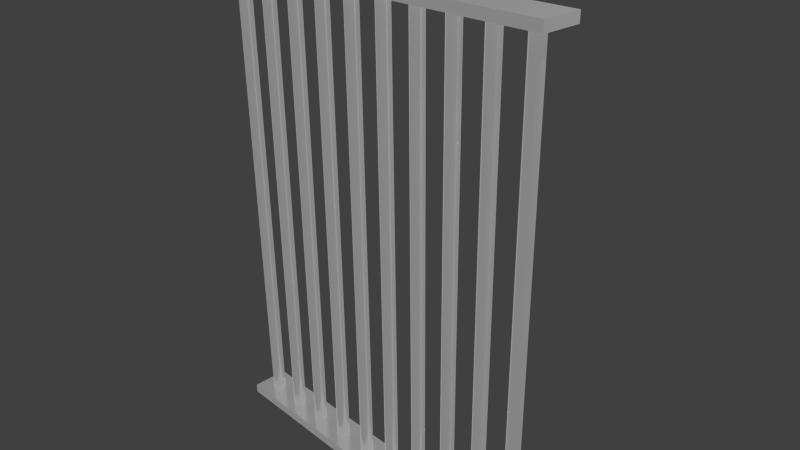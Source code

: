 # Source: WallCellDoorCol1.blend  (saved by Blender 4.2.66; exported with 4.5.12 LTS)
import bpy
from mathutils import Matrix  # noqa: F401  (used for matrix-valued properties, if any)

bpy.ops.wm.read_factory_settings(use_empty=True)
scene = bpy.context.scene
scene.name = 'Scene'

# ---- collections
col_collection_1 = bpy.data.collections.new('Collection 1'); scene.collection.children.link(col_collection_1)

# ---- materials (node trees are filled in below, after node groups)
mat_metall = bpy.data.materials.new('Metall')
mat_metall.alpha_threshold = 0.0
mat_metall.use_transparent_shadow = False
mat_metall.diffuse_color = (0.7942, 0.7942, 0.7942, 1.0)
mat_metall.roughness = 0.5
mat_metall.specular_intensity = 0.2199
mat_metall.metallic = 0.6335

# ---- material node trees
mat_metall.use_nodes = True; mat_metall.node_tree.nodes.clear()
_N = mat_metall.node_tree.nodes; _L = mat_metall.node_tree.links
n0 = _N.new('ShaderNodeBsdfPrincipled'); n0.name = 'Principled BSDF'; n0.location = (10, 300)
n0.inputs[0].default_value = (0.5866, 0.5866, 0.5866, 1.0)
n0.inputs[1].default_value = 0.5088
n0.inputs[2].default_value = 0.1725
n0.inputs[28].default_value = 0.2
n1 = _N.new('ShaderNodeOutputMaterial'); n1.name = 'Material Output'; n1.location = (300, 300)
_L.new(n0.outputs[0], n1.inputs[0])
n1.is_active_output = True

# ---- world
world_world = bpy.data.worlds.new('World'); scene.world = world_world
world_world.color = (0.05088, 0.05088, 0.05088)
world_world.use_sun_shadow = False
world_world.sun_shadow_jitter_overblur = 0.0
world_world.cycles.sampling_method = 'MANUAL'
world_world.cycles.sample_map_resolution = 256

# ---- cameras
cam_camera = bpy.data.cameras.new('Camera')
cam_camera.clip_end = 100.0
cam_camera.lens = 35.0
cam_camera.sensor_width = 32.0
cam_camera.sensor_height = 18.0
cam_camera.ortho_scale = 7.314
cam_camera.dof.focus_distance = 0.0
cam_camera.dof.aperture_fstop = 128.0

# ---- lights
light_lamp = bpy.data.lights.new('Lamp', 'POINT')
light_lamp.transmission_factor = 0.0
light_lamp.cutoff_distance = 30.0
light_lamp.energy = 100.0
light_lamp.shadow_buffer_clip_start = 1.001
light_lamp.shadow_soft_size = 0.1
light_lamp.shadow_maximum_resolution = 0.006
light_lamp.use_absolute_resolution = True
light_lamp.cycles.use_multiple_importance_sampling = False

# ---- meshes
me_cube_001 = bpy.data.meshes.new('Cube.001')
me_cube_001.from_pydata([(2.7, -0.27, 3.373), (2.7, -0.27, 3.508), (2.7, 0.27, 3.373), (2.7, 0.27, 3.508), (2.43, 0.09266, 3.373), (2.412, 0.09088, 3.373), (2.395, 0.0856, 3.373), (2.379, 0.07704, 3.373), (2.364, 0.06552, 3.373), (2.353, 0.05148, 3.373), (2.344, 0.03546, 3.373), (2.339, 0.01808, 3.373), (2.337, 1.735e-08, 3.373), (2.339, -0.01808, 3.373), (2.344, -0.03546, 3.373), (2.353, -0.05148, 3.373), (2.364, -0.06552, 3.373), (2.379, -0.07704, 3.373), (2.395, -0.0856, 3.373), (2.412, -0.09088, 3.373), (2.43, -0.09266, 3.373), (2.448, -0.09088, 3.373), (2.465, -0.0856, 3.373), (2.481, -0.07704, 3.373), (2.496, -0.06552, 3.373), (2.507, -0.05148, 3.373), (2.516, -0.03546, 3.373), (2.521, -0.01808, 3.373), (2.523, 9.982e-08, 3.373), (2.521, 0.01808, 3.373), (2.516, 0.03546, 3.373), (2.507, 0.05148, 3.373), (2.496, 0.06552, 3.373), (2.481, 0.07704, 3.373), (2.465, 0.0856, 3.373), (2.448, 0.09088, 3.373), (1.89, 0.09266, 3.373), (1.872, 0.09088, 3.373), (1.855, 0.0856, 3.373), (1.839, 0.07704, 3.373), (1.824, 0.06552, 3.373), (1.813, 0.05148, 3.373), (1.804, 0.03546, 3.373), (1.799, 0.01808, 3.373), (1.797, 1.735e-08, 3.373), (1.799, -0.01808, 3.373), (1.804, -0.03546, 3.373), (1.813, -0.05148, 3.373), (1.824, -0.06552, 3.373), (1.839, -0.07704, 3.373), (1.855, -0.0856, 3.373), (1.872, -0.09088, 3.373), (1.89, -0.09266, 3.373), (1.908, -0.09088, 3.373), (1.925, -0.0856, 3.373), (1.941, -0.07704, 3.373), (1.956, -0.06552, 3.373), (1.967, -0.05148, 3.373), (1.976, -0.03546, 3.373), (1.981, -0.01808, 3.373), (1.983, 9.982e-08, 3.373), (1.981, 0.01808, 3.373), (1.976, 0.03546, 3.373), (1.967, 0.05148, 3.373), (1.956, 0.06552, 3.373), (1.941, 0.07704, 3.373), (1.925, 0.0856, 3.373), (1.908, 0.09088, 3.373), (1.35, 0.09266, 3.373), (1.332, 0.09088, 3.373), (1.315, 0.0856, 3.373), (1.299, 0.07704, 3.373), (1.284, 0.06552, 3.373), (1.273, 0.05148, 3.373), (1.264, 0.03546, 3.373), (1.259, 0.01808, 3.373), (1.257, 1.735e-08, 3.373), (1.259, -0.01808, 3.373), (1.264, -0.03546, 3.373), (1.273, -0.05148, 3.373), (1.284, -0.06552, 3.373), (1.299, -0.07704, 3.373), (1.315, -0.0856, 3.373), (1.332, -0.09088, 3.373), (1.35, -0.09266, 3.373), (1.368, -0.09088, 3.373), (1.385, -0.0856, 3.373), (1.401, -0.07704, 3.373), (1.416, -0.06552, 3.373), (1.427, -0.05148, 3.373), (1.436, -0.03546, 3.373), (1.441, -0.01808, 3.373), (1.443, 9.982e-08, 3.373), (1.441, 0.01808, 3.373), (1.436, 0.03546, 3.373), (1.427, 0.05148, 3.373), (1.416, 0.06552, 3.373), (1.401, 0.07704, 3.373), (1.385, 0.0856, 3.373), (1.368, 0.09088, 3.373), (0.81, 0.09266, 3.373), (0.7919, 0.09088, 3.373), (0.7745, 0.0856, 3.373), (0.7585, 0.07704, 3.373), (0.7445, 0.06552, 3.373), (0.733, 0.05148, 3.373), (0.7244, 0.03546, 3.373), (0.7191, 0.01808, 3.373), (0.7173, 1.735e-08, 3.373), (0.7191, -0.01808, 3.373), (0.7244, -0.03546, 3.373), (0.733, -0.05148, 3.373), (0.7445, -0.06552, 3.373), (0.7585, -0.07704, 3.373), (0.7745, -0.0856, 3.373), (0.7919, -0.09088, 3.373), (0.81, -0.09266, 3.373), (0.8281, -0.09088, 3.373), (0.8455, -0.0856, 3.373), (0.8615, -0.07704, 3.373), (0.8755, -0.06552, 3.373), (0.887, -0.05148, 3.373), (0.8956, -0.03546, 3.373), (0.9009, -0.01808, 3.373), (0.9027, 9.982e-08, 3.373), (0.9009, 0.01808, 3.373), (0.8956, 0.03546, 3.373), (0.887, 0.05148, 3.373), (0.8755, 0.06552, 3.373), (0.8615, 0.07704, 3.373), (0.8455, 0.0856, 3.373), (0.8281, 0.09088, 3.373), (0.27, 0.09266, 3.373), (0.2519, 0.09088, 3.373), (0.2345, 0.0856, 3.373), (0.2185, 0.07704, 3.373), (0.2045, 0.06552, 3.373), (0.193, 0.05148, 3.373), (0.1844, 0.03546, 3.373), (0.1791, 0.01808, 3.373), (0.1773, 1.735e-08, 3.373), (0.1791, -0.01808, 3.373), (0.1844, -0.03546, 3.373), (0.193, -0.05148, 3.373), (0.2045, -0.06552, 3.373), (0.2185, -0.07704, 3.373), (0.2345, -0.0856, 3.373), (0.2519, -0.09088, 3.373), (0.27, -0.09266, 3.373), (0.2881, -0.09088, 3.373), (0.3055, -0.0856, 3.373), (0.3215, -0.07704, 3.373), (0.3355, -0.06552, 3.373), (0.347, -0.05148, 3.373), (0.3556, -0.03546, 3.373), (0.3609, -0.01808, 3.373), (0.3627, 9.982e-08, 3.373), (0.3609, 0.01808, 3.373), (0.3556, 0.03546, 3.373), (0.347, 0.05148, 3.373), (0.3355, 0.06552, 3.373), (0.3215, 0.07704, 3.373), (0.3055, 0.0856, 3.373), (0.2881, 0.09088, 3.373), (2.43, 0.09266, 3.373), (2.412, 0.09088, 3.373), (2.395, 0.0856, 3.373), (2.379, 0.07704, 3.373), (2.364, 0.06552, 3.373), (2.353, 0.05148, 3.373), (2.344, 0.03546, 3.373), (2.339, 0.01808, 3.373), (2.337, 1.735e-08, 3.373), (2.339, -0.01808, 3.373), (2.344, -0.03546, 3.373), (2.353, -0.05148, 3.373), (2.364, -0.06552, 3.373), (2.379, -0.07704, 3.373), (2.395, -0.0856, 3.373), (2.412, -0.09088, 3.373), (2.43, -0.09266, 3.373), (2.448, -0.09088, 3.373), (2.465, -0.0856, 3.373), (2.481, -0.07704, 3.373), (2.496, -0.06552, 3.373), (2.507, -0.05148, 3.373), (2.516, -0.03546, 3.373), (2.521, -0.01808, 3.373), (2.523, 9.982e-08, 3.373), (2.521, 0.01808, 3.373), (2.516, 0.03546, 3.373), (2.507, 0.05148, 3.373), (2.496, 0.06552, 3.373), (2.481, 0.07704, 3.373), (2.465, 0.0856, 3.373), (2.448, 0.09088, 3.373), (1.89, 0.09266, 3.373), (1.872, 0.09088, 3.373), (1.855, 0.0856, 3.373), (1.839, 0.07704, 3.373), (1.824, 0.06552, 3.373), (1.813, 0.05148, 3.373), (1.804, 0.03546, 3.373), (1.799, 0.01808, 3.373), (1.797, 1.735e-08, 3.373), (1.799, -0.01808, 3.373), (1.804, -0.03546, 3.373), (1.813, -0.05148, 3.373), (1.824, -0.06552, 3.373), (1.839, -0.07704, 3.373), (1.855, -0.0856, 3.373), (1.872, -0.09088, 3.373), (1.89, -0.09266, 3.373), (1.908, -0.09088, 3.373), (1.925, -0.0856, 3.373), (1.941, -0.07704, 3.373), (1.956, -0.06552, 3.373), (1.967, -0.05148, 3.373), (1.976, -0.03546, 3.373), (1.981, -0.01808, 3.373), (1.983, 9.982e-08, 3.373), (1.981, 0.01808, 3.373), (1.976, 0.03546, 3.373), (1.967, 0.05148, 3.373), (1.956, 0.06552, 3.373), (1.941, 0.07704, 3.373), (1.925, 0.0856, 3.373), (1.908, 0.09088, 3.373), (1.35, 0.09266, 3.373), (1.332, 0.09088, 3.373), (1.315, 0.0856, 3.373), (1.299, 0.07704, 3.373), (1.284, 0.06552, 3.373), (1.273, 0.05148, 3.373), (1.264, 0.03546, 3.373), (1.259, 0.01808, 3.373), (1.257, 1.735e-08, 3.373), (1.259, -0.01808, 3.373), (1.264, -0.03546, 3.373), (1.273, -0.05148, 3.373), (1.284, -0.06552, 3.373), (1.299, -0.07704, 3.373), (1.315, -0.0856, 3.373), (1.332, -0.09088, 3.373), (1.35, -0.09266, 3.373), (1.368, -0.09088, 3.373), (1.385, -0.0856, 3.373), (1.401, -0.07704, 3.373), (1.416, -0.06552, 3.373), (1.427, -0.05148, 3.373), (1.436, -0.03546, 3.373), (1.441, -0.01808, 3.373), (1.443, 9.982e-08, 3.373), (1.441, 0.01808, 3.373), (1.436, 0.03546, 3.373), (1.427, 0.05148, 3.373), (1.416, 0.06552, 3.373), (1.401, 0.07704, 3.373), (1.385, 0.0856, 3.373), (1.368, 0.09088, 3.373), (0.81, 0.09266, 3.373), (0.7919, 0.09088, 3.373), (0.7745, 0.0856, 3.373), (0.7585, 0.07704, 3.373), (0.7445, 0.06552, 3.373), (0.733, 0.05148, 3.373), (0.7244, 0.03546, 3.373), (0.7191, 0.01808, 3.373), (0.7173, 1.735e-08, 3.373), (0.7191, -0.01808, 3.373), (0.7244, -0.03546, 3.373), (0.733, -0.05148, 3.373), (0.7445, -0.06552, 3.373), (0.7585, -0.07704, 3.373), (0.7745, -0.0856, 3.373), (0.7919, -0.09088, 3.373), (0.81, -0.09266, 3.373), (0.8281, -0.09088, 3.373), (0.8455, -0.0856, 3.373), (0.8615, -0.07704, 3.373), (0.8755, -0.06552, 3.373), (0.887, -0.05148, 3.373), (0.8956, -0.03546, 3.373), (0.9009, -0.01808, 3.373), (0.9027, 9.982e-08, 3.373), (0.9009, 0.01808, 3.373), (0.8956, 0.03546, 3.373), (0.887, 0.05148, 3.373), (0.8755, 0.06552, 3.373), (0.8615, 0.07704, 3.373), (0.8455, 0.0856, 3.373), (0.8281, 0.09088, 3.373), (0.27, 0.09266, 3.373), (0.2519, 0.09088, 3.373), (0.2345, 0.0856, 3.373), (0.2185, 0.07704, 3.373), (0.2045, 0.06552, 3.373), (0.193, 0.05148, 3.373), (0.1844, 0.03546, 3.373), (0.1791, 0.01808, 3.373), (0.1773, 1.735e-08, 3.373), (0.1791, -0.01808, 3.373), (0.1844, -0.03546, 3.373), (0.193, -0.05148, 3.373), (0.2045, -0.06552, 3.373), (0.2185, -0.07704, 3.373), (0.2345, -0.0856, 3.373), (0.2519, -0.09088, 3.373), (0.27, -0.09266, 3.373), (0.2881, -0.09088, 3.373), (0.3055, -0.0856, 3.373), (0.3215, -0.07704, 3.373), (0.3355, -0.06552, 3.373), (0.347, -0.05148, 3.373), (0.3556, -0.03546, 3.373), (0.3609, -0.01808, 3.373), (0.3627, 9.982e-08, 3.373), (0.3609, 0.01808, 3.373), (0.3556, 0.03546, 3.373), (0.347, 0.05148, 3.373), (0.3355, 0.06552, 3.373), (0.3215, 0.07704, 3.373), (0.3055, 0.0856, 3.373), (0.2881, 0.09088, 3.373), (-7.58e-08, -0.27, 3.373), (-7.58e-08, -0.27, 3.508), (-7.58e-08, 0.27, 3.373), (-7.58e-08, 0.27, 3.508), (-2.7, -0.27, 3.373), (-2.7, -0.27, 3.508), (-2.7, 0.27, 3.373), (-2.7, 0.27, 3.508), (-2.43, 0.09266, 3.373), (-2.412, 0.09088, 3.373), (-2.395, 0.0856, 3.373), (-2.379, 0.07704, 3.373), (-2.364, 0.06552, 3.373), (-2.353, 0.05148, 3.373), (-2.344, 0.03546, 3.373), (-2.339, 0.01808, 3.373), (-2.337, 1.735e-08, 3.373), (-2.339, -0.01808, 3.373), (-2.344, -0.03546, 3.373), (-2.353, -0.05148, 3.373), (-2.364, -0.06552, 3.373), (-2.379, -0.07704, 3.373), (-2.395, -0.0856, 3.373), (-2.412, -0.09088, 3.373), (-2.43, -0.09266, 3.373), (-2.448, -0.09088, 3.373), (-2.465, -0.0856, 3.373), (-2.481, -0.07704, 3.373), (-2.496, -0.06552, 3.373), (-2.507, -0.05148, 3.373), (-2.516, -0.03546, 3.373), (-2.521, -0.01808, 3.373), (-2.523, 9.982e-08, 3.373), (-2.521, 0.01808, 3.373), (-2.516, 0.03546, 3.373), (-2.507, 0.05148, 3.373), (-2.496, 0.06552, 3.373), (-2.481, 0.07704, 3.373), (-2.465, 0.0856, 3.373), (-2.448, 0.09088, 3.373), (-1.89, 0.09266, 3.373), (-1.872, 0.09088, 3.373), (-1.855, 0.0856, 3.373), (-1.839, 0.07704, 3.373), (-1.824, 0.06552, 3.373), (-1.813, 0.05148, 3.373), (-1.804, 0.03546, 3.373), (-1.799, 0.01808, 3.373), (-1.797, 1.735e-08, 3.373), (-1.799, -0.01808, 3.373), (-1.804, -0.03546, 3.373), (-1.813, -0.05148, 3.373), (-1.824, -0.06552, 3.373), (-1.839, -0.07704, 3.373), (-1.855, -0.0856, 3.373), (-1.872, -0.09088, 3.373), (-1.89, -0.09266, 3.373), (-1.908, -0.09088, 3.373), (-1.925, -0.0856, 3.373), (-1.941, -0.07704, 3.373), (-1.956, -0.06552, 3.373), (-1.967, -0.05148, 3.373), (-1.976, -0.03546, 3.373), (-1.981, -0.01808, 3.373), (-1.983, 9.982e-08, 3.373), (-1.981, 0.01808, 3.373), (-1.976, 0.03546, 3.373), (-1.967, 0.05148, 3.373), (-1.956, 0.06552, 3.373), (-1.941, 0.07704, 3.373), (-1.925, 0.0856, 3.373), (-1.908, 0.09088, 3.373), (-1.35, 0.09266, 3.373), (-1.332, 0.09088, 3.373), (-1.315, 0.0856, 3.373), (-1.299, 0.07704, 3.373), (-1.284, 0.06552, 3.373), (-1.273, 0.05148, 3.373), (-1.264, 0.03546, 3.373), (-1.259, 0.01808, 3.373), (-1.257, 1.735e-08, 3.373), (-1.259, -0.01808, 3.373), (-1.264, -0.03546, 3.373), (-1.273, -0.05148, 3.373), (-1.284, -0.06552, 3.373), (-1.299, -0.07704, 3.373), (-1.315, -0.0856, 3.373), (-1.332, -0.09088, 3.373), (-1.35, -0.09266, 3.373), (-1.368, -0.09088, 3.373), (-1.385, -0.0856, 3.373), (-1.401, -0.07704, 3.373), (-1.416, -0.06552, 3.373), (-1.427, -0.05148, 3.373), (-1.436, -0.03546, 3.373), (-1.441, -0.01808, 3.373), (-1.443, 9.982e-08, 3.373), (-1.441, 0.01808, 3.373), (-1.436, 0.03546, 3.373), (-1.427, 0.05148, 3.373), (-1.416, 0.06552, 3.373), (-1.401, 0.07704, 3.373), (-1.385, 0.0856, 3.373), (-1.368, 0.09088, 3.373), (-0.81, 0.09266, 3.373), (-0.7919, 0.09088, 3.373), (-0.7745, 0.0856, 3.373), (-0.7585, 0.07704, 3.373), (-0.7445, 0.06552, 3.373), (-0.733, 0.05148, 3.373), (-0.7244, 0.03546, 3.373), (-0.7191, 0.01808, 3.373), (-0.7173, 1.735e-08, 3.373), (-0.7191, -0.01808, 3.373), (-0.7244, -0.03546, 3.373), (-0.733, -0.05148, 3.373), (-0.7445, -0.06552, 3.373), (-0.7585, -0.07704, 3.373), (-0.7745, -0.0856, 3.373), (-0.7919, -0.09088, 3.373), (-0.81, -0.09266, 3.373), (-0.8281, -0.09088, 3.373), (-0.8455, -0.0856, 3.373), (-0.8615, -0.07704, 3.373), (-0.8755, -0.06552, 3.373), (-0.887, -0.05148, 3.373), (-0.8956, -0.03546, 3.373), (-0.9009, -0.01808, 3.373), (-0.9027, 9.982e-08, 3.373), (-0.9009, 0.01808, 3.373), (-0.8956, 0.03546, 3.373), (-0.887, 0.05148, 3.373), (-0.8755, 0.06552, 3.373), (-0.8615, 0.07704, 3.373), (-0.8455, 0.0856, 3.373), (-0.8281, 0.09088, 3.373), (-0.27, 0.09266, 3.373), (-0.2519, 0.09088, 3.373), (-0.2345, 0.0856, 3.373), (-0.2185, 0.07704, 3.373), (-0.2045, 0.06552, 3.373), (-0.193, 0.05148, 3.373), (-0.1844, 0.03546, 3.373), (-0.1791, 0.01808, 3.373), (-0.1773, 1.735e-08, 3.373), (-0.1791, -0.01808, 3.373), (-0.1844, -0.03546, 3.373), (-0.193, -0.05148, 3.373), (-0.2045, -0.06552, 3.373), (-0.2185, -0.07704, 3.373), (-0.2345, -0.0856, 3.373), (-0.2519, -0.09088, 3.373), (-0.27, -0.09266, 3.373), (-0.2881, -0.09088, 3.373), (-0.3055, -0.0856, 3.373), (-0.3215, -0.07704, 3.373), (-0.3355, -0.06552, 3.373), (-0.347, -0.05148, 3.373), (-0.3556, -0.03546, 3.373), (-0.3609, -0.01808, 3.373), (-0.3627, 9.982e-08, 3.373), (-0.3609, 0.01808, 3.373), (-0.3556, 0.03546, 3.373), (-0.347, 0.05148, 3.373), (-0.3355, 0.06552, 3.373), (-0.3215, 0.07704, 3.373), (-0.3055, 0.0856, 3.373), (-0.2881, 0.09088, 3.373), (-2.43, 0.09266, 3.373), (-2.412, 0.09088, 3.373), (-2.395, 0.0856, 3.373), (-2.379, 0.07704, 3.373), (-2.364, 0.06552, 3.373), (-2.353, 0.05148, 3.373), (-2.344, 0.03546, 3.373), (-2.339, 0.01808, 3.373), (-2.337, 1.735e-08, 3.373), (-2.339, -0.01808, 3.373), (-2.344, -0.03546, 3.373), (-2.353, -0.05148, 3.373), (-2.364, -0.06552, 3.373), (-2.379, -0.07704, 3.373), (-2.395, -0.0856, 3.373), (-2.412, -0.09088, 3.373), (-2.43, -0.09266, 3.373), (-2.448, -0.09088, 3.373), (-2.465, -0.0856, 3.373), (-2.481, -0.07704, 3.373), (-2.496, -0.06552, 3.373), (-2.507, -0.05148, 3.373), (-2.516, -0.03546, 3.373), (-2.521, -0.01808, 3.373), (-2.523, 9.982e-08, 3.373), (-2.521, 0.01808, 3.373), (-2.516, 0.03546, 3.373), (-2.507, 0.05148, 3.373), (-2.496, 0.06552, 3.373), (-2.481, 0.07704, 3.373), (-2.465, 0.0856, 3.373), (-2.448, 0.09088, 3.373), (-1.89, 0.09266, 3.373), (-1.872, 0.09088, 3.373), (-1.855, 0.0856, 3.373), (-1.839, 0.07704, 3.373), (-1.824, 0.06552, 3.373), (-1.813, 0.05148, 3.373), (-1.804, 0.03546, 3.373), (-1.799, 0.01808, 3.373), (-1.797, 1.735e-08, 3.373), (-1.799, -0.01808, 3.373), (-1.804, -0.03546, 3.373), (-1.813, -0.05148, 3.373), (-1.824, -0.06552, 3.373), (-1.839, -0.07704, 3.373), (-1.855, -0.0856, 3.373), (-1.872, -0.09088, 3.373), (-1.89, -0.09266, 3.373), (-1.908, -0.09088, 3.373), (-1.925, -0.0856, 3.373), (-1.941, -0.07704, 3.373), (-1.956, -0.06552, 3.373), (-1.967, -0.05148, 3.373), (-1.976, -0.03546, 3.373), (-1.981, -0.01808, 3.373), (-1.983, 9.982e-08, 3.373), (-1.981, 0.01808, 3.373), (-1.976, 0.03546, 3.373), (-1.967, 0.05148, 3.373), (-1.956, 0.06552, 3.373), (-1.941, 0.07704, 3.373), (-1.925, 0.0856, 3.373), (-1.908, 0.09088, 3.373), (-1.35, 0.09266, 3.373), (-1.332, 0.09088, 3.373), (-1.315, 0.0856, 3.373), (-1.299, 0.07704, 3.373), (-1.284, 0.06552, 3.373), (-1.273, 0.05148, 3.373), (-1.264, 0.03546, 3.373), (-1.259, 0.01808, 3.373), (-1.257, 1.735e-08, 3.373), (-1.259, -0.01808, 3.373), (-1.264, -0.03546, 3.373), (-1.273, -0.05148, 3.373), (-1.284, -0.06552, 3.373), (-1.299, -0.07704, 3.373), (-1.315, -0.0856, 3.373), (-1.332, -0.09088, 3.373), (-1.35, -0.09266, 3.373), (-1.368, -0.09088, 3.373), (-1.385, -0.0856, 3.373), (-1.401, -0.07704, 3.373), (-1.416, -0.06552, 3.373), (-1.427, -0.05148, 3.373), (-1.436, -0.03546, 3.373), (-1.441, -0.01808, 3.373), (-1.443, 9.982e-08, 3.373), (-1.441, 0.01808, 3.373), (-1.436, 0.03546, 3.373), (-1.427, 0.05148, 3.373), (-1.416, 0.06552, 3.373), (-1.401, 0.07704, 3.373), (-1.385, 0.0856, 3.373), (-1.368, 0.09088, 3.373), (-0.81, 0.09266, 3.373), (-0.7919, 0.09088, 3.373), (-0.7745, 0.0856, 3.373), (-0.7585, 0.07704, 3.373), (-0.7445, 0.06552, 3.373), (-0.733, 0.05148, 3.373), (-0.7244, 0.03546, 3.373), (-0.7191, 0.01808, 3.373), (-0.7173, 1.735e-08, 3.373), (-0.7191, -0.01808, 3.373), (-0.7244, -0.03546, 3.373), (-0.733, -0.05148, 3.373), (-0.7445, -0.06552, 3.373), (-0.7585, -0.07704, 3.373), (-0.7745, -0.0856, 3.373), (-0.7919, -0.09088, 3.373), (-0.81, -0.09266, 3.373), (-0.8281, -0.09088, 3.373), (-0.8455, -0.0856, 3.373), (-0.8615, -0.07704, 3.373), (-0.8755, -0.06552, 3.373), (-0.887, -0.05148, 3.373), (-0.8956, -0.03546, 3.373), (-0.9009, -0.01808, 3.373), (-0.9027, 9.982e-08, 3.373), (-0.9009, 0.01808, 3.373), (-0.8956, 0.03546, 3.373), (-0.887, 0.05148, 3.373), (-0.8755, 0.06552, 3.373), (-0.8615, 0.07704, 3.373), (-0.8455, 0.0856, 3.373), (-0.8281, 0.09088, 3.373), (-0.27, 0.09266, 3.373), (-0.2519, 0.09088, 3.373), (-0.2345, 0.0856, 3.373), (-0.2185, 0.07704, 3.373), (-0.2045, 0.06552, 3.373), (-0.193, 0.05148, 3.373), (-0.1844, 0.03546, 3.373), (-0.1791, 0.01808, 3.373), (-0.1773, 1.735e-08, 3.373), (-0.1791, -0.01808, 3.373), (-0.1844, -0.03546, 3.373), (-0.193, -0.05148, 3.373), (-0.2045, -0.06552, 3.373), (-0.2185, -0.07704, 3.373), (-0.2345, -0.0856, 3.373), (-0.2519, -0.09088, 3.373), (-0.27, -0.09266, 3.373), (-0.2881, -0.09088, 3.373), (-0.3055, -0.0856, 3.373), (-0.3215, -0.07704, 3.373), (-0.3355, -0.06552, 3.373), (-0.347, -0.05148, 3.373), (-0.3556, -0.03546, 3.373), (-0.3609, -0.01808, 3.373), (-0.3627, 9.982e-08, 3.373), (-0.3609, 0.01808, 3.373), (-0.3556, 0.03546, 3.373), (-0.347, 0.05148, 3.373), (-0.3355, 0.06552, 3.373), (-0.3215, 0.07704, 3.373), (-0.3055, 0.0856, 3.373), (-0.2881, 0.09088, 3.373), (2.7, -0.27, -3.373), (2.7, -0.27, -3.508), (2.7, 0.27, -3.373), (2.7, 0.27, -3.508), (2.43, 0.09266, -3.373), (2.412, 0.09088, -3.373), (2.395, 0.0856, -3.373), (2.379, 0.07704, -3.373), (2.364, 0.06552, -3.373), (2.353, 0.05148, -3.373), (2.344, 0.03546, -3.373), (2.339, 0.01808, -3.373), (2.337, 1.735e-08, -3.373), (2.339, -0.01808, -3.373), (2.344, -0.03546, -3.373), (2.353, -0.05148, -3.373), (2.364, -0.06552, -3.373), (2.379, -0.07704, -3.373), (2.395, -0.0856, -3.373), (2.412, -0.09088, -3.373), (2.43, -0.09266, -3.373), (2.448, -0.09088, -3.373), (2.465, -0.0856, -3.373), (2.481, -0.07704, -3.373), (2.496, -0.06552, -3.373), (2.507, -0.05148, -3.373), (2.516, -0.03546, -3.373), (2.521, -0.01808, -3.373), (2.523, 9.982e-08, -3.373), (2.521, 0.01808, -3.373), (2.516, 0.03546, -3.373), (2.507, 0.05148, -3.373), (2.496, 0.06552, -3.373), (2.481, 0.07704, -3.373), (2.465, 0.0856, -3.373), (2.448, 0.09088, -3.373), (1.89, 0.09266, -3.373), (1.872, 0.09088, -3.373), (1.855, 0.0856, -3.373), (1.839, 0.07704, -3.373), (1.824, 0.06552, -3.373), (1.813, 0.05148, -3.373), (1.804, 0.03546, -3.373), (1.799, 0.01808, -3.373), (1.797, 1.735e-08, -3.373), (1.799, -0.01808, -3.373), (1.804, -0.03546, -3.373), (1.813, -0.05148, -3.373), (1.824, -0.06552, -3.373), (1.839, -0.07704, -3.373), (1.855, -0.0856, -3.373), (1.872, -0.09088, -3.373), (1.89, -0.09266, -3.373), (1.908, -0.09088, -3.373), (1.925, -0.0856, -3.373), (1.941, -0.07704, -3.373), (1.956, -0.06552, -3.373), (1.967, -0.05148, -3.373), (1.976, -0.03546, -3.373), (1.981, -0.01808, -3.373), (1.983, 9.982e-08, -3.373), (1.981, 0.01808, -3.373), (1.976, 0.03546, -3.373), (1.967, 0.05148, -3.373), (1.956, 0.06552, -3.373), (1.941, 0.07704, -3.373), (1.925, 0.0856, -3.373), (1.908, 0.09088, -3.373), (1.35, 0.09266, -3.373), (1.332, 0.09088, -3.373), (1.315, 0.0856, -3.373), (1.299, 0.07704, -3.373), (1.284, 0.06552, -3.373), (1.273, 0.05148, -3.373), (1.264, 0.03546, -3.373), (1.259, 0.01808, -3.373), (1.257, 1.735e-08, -3.373), (1.259, -0.01808, -3.373), (1.264, -0.03546, -3.373), (1.273, -0.05148, -3.373), (1.284, -0.06552, -3.373), (1.299, -0.07704, -3.373), (1.315, -0.0856, -3.373), (1.332, -0.09088, -3.373), (1.35, -0.09266, -3.373), (1.368, -0.09088, -3.373), (1.385, -0.0856, -3.373), (1.401, -0.07704, -3.373), (1.416, -0.06552, -3.373), (1.427, -0.05148, -3.373), (1.436, -0.03546, -3.373), (1.441, -0.01808, -3.373), (1.443, 9.982e-08, -3.373), (1.441, 0.01808, -3.373), (1.436, 0.03546, -3.373), (1.427, 0.05148, -3.373), (1.416, 0.06552, -3.373), (1.401, 0.07704, -3.373), (1.385, 0.0856, -3.373), (1.368, 0.09088, -3.373), (0.81, 0.09266, -3.373), (0.7919, 0.09088, -3.373), (0.7745, 0.0856, -3.373), (0.7585, 0.07704, -3.373), (0.7445, 0.06552, -3.373), (0.733, 0.05148, -3.373), (0.7244, 0.03546, -3.373), (0.7191, 0.01808, -3.373), (0.7173, 1.735e-08, -3.373), (0.7191, -0.01808, -3.373), (0.7244, -0.03546, -3.373), (0.733, -0.05148, -3.373), (0.7445, -0.06552, -3.373), (0.7585, -0.07704, -3.373), (0.7745, -0.0856, -3.373), (0.7919, -0.09088, -3.373), (0.81, -0.09266, -3.373), (0.8281, -0.09088, -3.373), (0.8455, -0.0856, -3.373), (0.8615, -0.07704, -3.373), (0.8755, -0.06552, -3.373), (0.887, -0.05148, -3.373), (0.8956, -0.03546, -3.373), (0.9009, -0.01808, -3.373), (0.9027, 9.982e-08, -3.373), (0.9009, 0.01808, -3.373), (0.8956, 0.03546, -3.373), (0.887, 0.05148, -3.373), (0.8755, 0.06552, -3.373), (0.8615, 0.07704, -3.373), (0.8455, 0.0856, -3.373), (0.8281, 0.09088, -3.373), (0.27, 0.09266, -3.373), (0.2519, 0.09088, -3.373), (0.2345, 0.0856, -3.373), (0.2185, 0.07704, -3.373), (0.2045, 0.06552, -3.373), (0.193, 0.05148, -3.373), (0.1844, 0.03546, -3.373), (0.1791, 0.01808, -3.373), (0.1773, 1.735e-08, -3.373), (0.1791, -0.01808, -3.373), (0.1844, -0.03546, -3.373), (0.193, -0.05148, -3.373), (0.2045, -0.06552, -3.373), (0.2185, -0.07704, -3.373), (0.2345, -0.0856, -3.373), (0.2519, -0.09088, -3.373), (0.27, -0.09266, -3.373), (0.2881, -0.09088, -3.373), (0.3055, -0.0856, -3.373), (0.3215, -0.07704, -3.373), (0.3355, -0.06552, -3.373), (0.347, -0.05148, -3.373), (0.3556, -0.03546, -3.373), (0.3609, -0.01808, -3.373), (0.3627, 9.982e-08, -3.373), (0.3609, 0.01808, -3.373), (0.3556, 0.03546, -3.373), (0.347, 0.05148, -3.373), (0.3355, 0.06552, -3.373), (0.3215, 0.07704, -3.373), (0.3055, 0.0856, -3.373), (0.2881, 0.09088, -3.373), (2.43, 0.09266, -3.373), (2.412, 0.09088, -3.373), (2.395, 0.0856, -3.373), (2.379, 0.07704, -3.373), (2.364, 0.06552, -3.373), (2.353, 0.05148, -3.373), (2.344, 0.03546, -3.373), (2.339, 0.01808, -3.373), (2.337, 1.735e-08, -3.373), (2.339, -0.01808, -3.373), (2.344, -0.03546, -3.373), (2.353, -0.05148, -3.373), (2.364, -0.06552, -3.373), (2.379, -0.07704, -3.373), (2.395, -0.0856, -3.373), (2.412, -0.09088, -3.373), (2.43, -0.09266, -3.373), (2.448, -0.09088, -3.373), (2.465, -0.0856, -3.373), (2.481, -0.07704, -3.373), (2.496, -0.06552, -3.373), (2.507, -0.05148, -3.373), (2.516, -0.03546, -3.373), (2.521, -0.01808, -3.373), (2.523, 9.982e-08, -3.373), (2.521, 0.01808, -3.373), (2.516, 0.03546, -3.373), (2.507, 0.05148, -3.373), (2.496, 0.06552, -3.373), (2.481, 0.07704, -3.373), (2.465, 0.0856, -3.373), (2.448, 0.09088, -3.373), (1.89, 0.09266, -3.373), (1.872, 0.09088, -3.373), (1.855, 0.0856, -3.373), (1.839, 0.07704, -3.373), (1.824, 0.06552, -3.373), (1.813, 0.05148, -3.373), (1.804, 0.03546, -3.373), (1.799, 0.01808, -3.373), (1.797, 1.735e-08, -3.373), (1.799, -0.01808, -3.373), (1.804, -0.03546, -3.373), (1.813, -0.05148, -3.373), (1.824, -0.06552, -3.373), (1.839, -0.07704, -3.373), (1.855, -0.0856, -3.373), (1.872, -0.09088, -3.373), (1.89, -0.09266, -3.373), (1.908, -0.09088, -3.373), (1.925, -0.0856, -3.373), (1.941, -0.07704, -3.373), (1.956, -0.06552, -3.373), (1.967, -0.05148, -3.373), (1.976, -0.03546, -3.373), (1.981, -0.01808, -3.373), (1.983, 9.982e-08, -3.373), (1.981, 0.01808, -3.373), (1.976, 0.03546, -3.373), (1.967, 0.05148, -3.373), (1.956, 0.06552, -3.373), (1.941, 0.07704, -3.373), (1.925, 0.0856, -3.373), (1.908, 0.09088, -3.373), (1.35, 0.09266, -3.373), (1.332, 0.09088, -3.373), (1.315, 0.0856, -3.373), (1.299, 0.07704, -3.373), (1.284, 0.06552, -3.373), (1.273, 0.05148, -3.373), (1.264, 0.03546, -3.373), (1.259, 0.01808, -3.373), (1.257, 1.735e-08, -3.373), (1.259, -0.01808, -3.373), (1.264, -0.03546, -3.373), (1.273, -0.05148, -3.373), (1.284, -0.06552, -3.373), (1.299, -0.07704, -3.373), (1.315, -0.0856, -3.373), (1.332, -0.09088, -3.373), (1.35, -0.09266, -3.373), (1.368, -0.09088, -3.373), (1.385, -0.0856, -3.373), (1.401, -0.07704, -3.373), (1.416, -0.06552, -3.373), (1.427, -0.05148, -3.373), (1.436, -0.03546, -3.373), (1.441, -0.01808, -3.373), (1.443, 9.982e-08, -3.373), (1.441, 0.01808, -3.373), (1.436, 0.03546, -3.373), (1.427, 0.05148, -3.373), (1.416, 0.06552, -3.373), (1.401, 0.07704, -3.373), (1.385, 0.0856, -3.373), (1.368, 0.09088, -3.373), (0.81, 0.09266, -3.373), (0.7919, 0.09088, -3.373), (0.7745, 0.0856, -3.373), (0.7585, 0.07704, -3.373), (0.7445, 0.06552, -3.373), (0.733, 0.05148, -3.373), (0.7244, 0.03546, -3.373), (0.7191, 0.01808, -3.373), (0.7173, 1.735e-08, -3.373), (0.7191, -0.01808, -3.373), (0.7244, -0.03546, -3.373), (0.733, -0.05148, -3.373), (0.7445, -0.06552, -3.373), (0.7585, -0.07704, -3.373), (0.7745, -0.0856, -3.373), (0.7919, -0.09088, -3.373), (0.81, -0.09266, -3.373), (0.8281, -0.09088, -3.373), (0.8455, -0.0856, -3.373), (0.8615, -0.07704, -3.373), (0.8755, -0.06552, -3.373), (0.887, -0.05148, -3.373), (0.8956, -0.03546, -3.373), (0.9009, -0.01808, -3.373), (0.9027, 9.982e-08, -3.373), (0.9009, 0.01808, -3.373), (0.8956, 0.03546, -3.373), (0.887, 0.05148, -3.373), (0.8755, 0.06552, -3.373), (0.8615, 0.07704, -3.373), (0.8455, 0.0856, -3.373), (0.8281, 0.09088, -3.373), (0.27, 0.09266, -3.373), (0.2519, 0.09088, -3.373), (0.2345, 0.0856, -3.373), (0.2185, 0.07704, -3.373), (0.2045, 0.06552, -3.373), (0.193, 0.05148, -3.373), (0.1844, 0.03546, -3.373), (0.1791, 0.01808, -3.373), (0.1773, 1.735e-08, -3.373), (0.1791, -0.01808, -3.373), (0.1844, -0.03546, -3.373), (0.193, -0.05148, -3.373), (0.2045, -0.06552, -3.373), (0.2185, -0.07704, -3.373), (0.2345, -0.0856, -3.373), (0.2519, -0.09088, -3.373), (0.27, -0.09266, -3.373), (0.2881, -0.09088, -3.373), (0.3055, -0.0856, -3.373), (0.3215, -0.07704, -3.373), (0.3355, -0.06552, -3.373), (0.347, -0.05148, -3.373), (0.3556, -0.03546, -3.373), (0.3609, -0.01808, -3.373), (0.3627, 9.982e-08, -3.373), (0.3609, 0.01808, -3.373), (0.3556, 0.03546, -3.373), (0.347, 0.05148, -3.373), (0.3355, 0.06552, -3.373), (0.3215, 0.07704, -3.373), (0.3055, 0.0856, -3.373), (0.2881, 0.09088, -3.373), (2.43, 0.09266, -1.16e-08), (2.412, 0.09088, -1.16e-08), (2.395, 0.0856, -1.16e-08), (2.379, 0.07704, -1.16e-08), (2.364, 0.06552, -1.16e-08), (2.353, 0.05148, -1.16e-08), (2.344, 0.03546, -1.16e-08), (2.339, 0.01808, -1.16e-08), (2.337, -3.046e-08, -1.16e-08), (2.339, -0.01808, -1.16e-08), (2.344, -0.03546, -1.16e-08), (2.353, -0.05148, -1.16e-08), (2.364, -0.06552, -1.16e-08), (2.379, -0.07704, -1.16e-08), (2.395, -0.0856, -1.16e-08), (2.412, -0.09088, -1.16e-08), (2.43, -0.09266, -1.16e-08), (2.448, -0.09088, -1.16e-08), (2.465, -0.0856, -1.16e-08), (2.481, -0.07704, -1.16e-08), (2.496, -0.06552, -1.16e-08), (2.507, -0.05148, -1.16e-08), (2.516, -0.03546, -1.16e-08), (2.521, -0.01808, -1.16e-08), (2.523, 5.202e-08, -1.16e-08), (2.521, 0.01808, -1.16e-08), (2.516, 0.03546, -1.16e-08), (2.507, 0.05148, -1.16e-08), (2.496, 0.06552, -1.16e-08), (2.481, 0.07704, -1.16e-08), (2.465, 0.0856, -1.16e-08), (2.448, 0.09088, -1.16e-08), (1.89, 0.09266, -1.16e-08), (1.872, 0.09088, -1.16e-08), (1.855, 0.0856, -1.16e-08), (1.839, 0.07704, -1.16e-08), (1.824, 0.06552, -1.16e-08), (1.813, 0.05148, -1.16e-08), (1.804, 0.03546, -1.16e-08), (1.799, 0.01808, -1.16e-08), (1.797, -3.046e-08, -1.16e-08), (1.799, -0.01808, -1.16e-08), (1.804, -0.03546, -1.16e-08), (1.813, -0.05148, -1.16e-08), (1.824, -0.06552, -1.16e-08), (1.839, -0.07704, -1.16e-08), (1.855, -0.0856, -1.16e-08), (1.872, -0.09088, -1.16e-08), (1.89, -0.09266, -1.16e-08), (1.908, -0.09088, -1.16e-08), (1.925, -0.0856, -1.16e-08), (1.941, -0.07704, -1.16e-08), (1.956, -0.06552, -1.16e-08), (1.967, -0.05148, -1.16e-08), (1.976, -0.03546, -1.16e-08), (1.981, -0.01808, -1.16e-08), (1.983, 5.202e-08, -1.16e-08), (1.981, 0.01808, -1.16e-08), (1.976, 0.03546, -1.16e-08), (1.967, 0.05148, -1.16e-08), (1.956, 0.06552, -1.16e-08), (1.941, 0.07704, -1.16e-08), (1.925, 0.0856, -1.16e-08), (1.908, 0.09088, -1.16e-08), (1.35, 0.09266, -1.16e-08), (1.332, 0.09088, -1.16e-08), (1.315, 0.0856, -1.16e-08), (1.299, 0.07704, -1.16e-08), (1.284, 0.06552, -1.16e-08), (1.273, 0.05148, -1.16e-08), (1.264, 0.03546, -1.16e-08), (1.259, 0.01808, -1.16e-08), (1.257, -3.046e-08, -1.16e-08), (1.259, -0.01808, -1.16e-08), (1.264, -0.03546, -1.16e-08), (1.273, -0.05148, -1.16e-08), (1.284, -0.06552, -1.16e-08), (1.299, -0.07704, -1.16e-08), (1.315, -0.0856, -1.16e-08), (1.332, -0.09088, -1.16e-08), (1.35, -0.09266, -1.16e-08), (1.368, -0.09088, -1.16e-08), (1.385, -0.0856, -1.16e-08), (1.401, -0.07704, -1.16e-08), (1.416, -0.06552, -1.16e-08), (1.427, -0.05148, -1.16e-08), (1.436, -0.03546, -1.16e-08), (1.441, -0.01808, -1.16e-08), (1.443, 5.202e-08, -1.16e-08), (1.441, 0.01808, -1.16e-08), (1.436, 0.03546, -1.16e-08), (1.427, 0.05148, -1.16e-08), (1.416, 0.06552, -1.16e-08), (1.401, 0.07704, -1.16e-08), (1.385, 0.0856, -1.16e-08), (1.368, 0.09088, -1.16e-08), (0.81, 0.09266, -1.16e-08), (0.7919, 0.09088, -1.16e-08), (0.7745, 0.0856, -1.16e-08), (0.7585, 0.07704, -1.16e-08), (0.7445, 0.06552, -1.16e-08), (0.733, 0.05148, -1.16e-08), (0.7244, 0.03546, -1.16e-08), (0.7191, 0.01808, -1.16e-08), (0.7173, -3.046e-08, -1.16e-08), (0.7191, -0.01808, -1.16e-08), (0.7244, -0.03546, -1.16e-08), (0.733, -0.05148, -1.16e-08), (0.7445, -0.06552, -1.16e-08), (0.7585, -0.07704, -1.16e-08), (0.7745, -0.0856, -1.16e-08), (0.7919, -0.09088, -1.16e-08), (0.81, -0.09266, -1.16e-08), (0.8281, -0.09088, -1.16e-08), (0.8455, -0.0856, -1.16e-08), (0.8615, -0.07704, -1.16e-08), (0.8755, -0.06552, -1.16e-08), (0.887, -0.05148, -1.16e-08), (0.8956, -0.03546, -1.16e-08), (0.9009, -0.01808, -1.16e-08), (0.9027, 5.202e-08, -1.16e-08), (0.9009, 0.01808, -1.16e-08), (0.8956, 0.03546, -1.16e-08), (0.887, 0.05148, -1.16e-08), (0.8755, 0.06552, -1.16e-08), (0.8615, 0.07704, -1.16e-08), (0.8455, 0.0856, -1.16e-08), (0.8281, 0.09088, -1.16e-08), (0.27, 0.09266, -1.16e-08), (0.2519, 0.09088, -1.16e-08), (0.2345, 0.0856, -1.16e-08), (0.2185, 0.07704, -1.16e-08), (0.2045, 0.06552, -1.16e-08), (0.193, 0.05148, -1.16e-08), (0.1844, 0.03546, -1.16e-08), (0.1791, 0.01808, -1.16e-08), (0.1773, -3.046e-08, -1.16e-08), (0.1791, -0.01808, -1.16e-08), (0.1844, -0.03546, -1.16e-08), (0.193, -0.05148, -1.16e-08), (0.2045, -0.06552, -1.16e-08), (0.2185, -0.07704, -1.16e-08), (0.2345, -0.0856, -1.16e-08), (0.2519, -0.09088, -1.16e-08), (0.27, -0.09266, -1.16e-08), (0.2881, -0.09088, -1.16e-08), (0.3055, -0.0856, -1.16e-08), (0.3215, -0.07704, -1.16e-08), (0.3355, -0.06552, -1.16e-08), (0.347, -0.05148, -1.16e-08), (0.3556, -0.03546, -1.16e-08), (0.3609, -0.01808, -1.16e-08), (0.3627, 5.202e-08, -1.16e-08), (0.3609, 0.01808, -1.16e-08), (0.3556, 0.03546, -1.16e-08), (0.347, 0.05148, -1.16e-08), (0.3355, 0.06552, -1.16e-08), (0.3215, 0.07704, -1.16e-08), (0.3055, 0.0856, -1.16e-08), (0.2881, 0.09088, -1.16e-08), (-7.58e-08, -0.27, -3.373), (-7.58e-08, -0.27, -3.508), (-7.58e-08, 0.27, -3.373), (-7.58e-08, 0.27, -3.508), (-2.7, -0.27, -3.373), (-2.7, -0.27, -3.508), (-2.7, 0.27, -3.373), (-2.7, 0.27, -3.508), (-2.43, 0.09266, -3.373), (-2.412, 0.09088, -3.373), (-2.395, 0.0856, -3.373), (-2.379, 0.07704, -3.373), (-2.364, 0.06552, -3.373), (-2.353, 0.05148, -3.373), (-2.344, 0.03546, -3.373), (-2.339, 0.01808, -3.373), (-2.337, 1.735e-08, -3.373), (-2.339, -0.01808, -3.373), (-2.344, -0.03546, -3.373), (-2.353, -0.05148, -3.373), (-2.364, -0.06552, -3.373), (-2.379, -0.07704, -3.373), (-2.395, -0.0856, -3.373), (-2.412, -0.09088, -3.373), (-2.43, -0.09266, -3.373), (-2.448, -0.09088, -3.373), (-2.465, -0.0856, -3.373), (-2.481, -0.07704, -3.373), (-2.496, -0.06552, -3.373), (-2.507, -0.05148, -3.373), (-2.516, -0.03546, -3.373), (-2.521, -0.01808, -3.373), (-2.523, 9.982e-08, -3.373), (-2.521, 0.01808, -3.373), (-2.516, 0.03546, -3.373), (-2.507, 0.05148, -3.373), (-2.496, 0.06552, -3.373), (-2.481, 0.07704, -3.373), (-2.465, 0.0856, -3.373), (-2.448, 0.09088, -3.373), (-1.89, 0.09266, -3.373), (-1.872, 0.09088, -3.373), (-1.855, 0.0856, -3.373), (-1.839, 0.07704, -3.373), (-1.824, 0.06552, -3.373), (-1.813, 0.05148, -3.373), (-1.804, 0.03546, -3.373), (-1.799, 0.01808, -3.373), (-1.797, 1.735e-08, -3.373), (-1.799, -0.01808, -3.373), (-1.804, -0.03546, -3.373), (-1.813, -0.05148, -3.373), (-1.824, -0.06552, -3.373), (-1.839, -0.07704, -3.373), (-1.855, -0.0856, -3.373), (-1.872, -0.09088, -3.373), (-1.89, -0.09266, -3.373), (-1.908, -0.09088, -3.373), (-1.925, -0.0856, -3.373), (-1.941, -0.07704, -3.373), (-1.956, -0.06552, -3.373), (-1.967, -0.05148, -3.373), (-1.976, -0.03546, -3.373), (-1.981, -0.01808, -3.373), (-1.983, 9.982e-08, -3.373), (-1.981, 0.01808, -3.373), (-1.976, 0.03546, -3.373), (-1.967, 0.05148, -3.373), (-1.956, 0.06552, -3.373), (-1.941, 0.07704, -3.373), (-1.925, 0.0856, -3.373), (-1.908, 0.09088, -3.373), (-1.35, 0.09266, -3.373), (-1.332, 0.09088, -3.373), (-1.315, 0.0856, -3.373), (-1.299, 0.07704, -3.373), (-1.284, 0.06552, -3.373), (-1.273, 0.05148, -3.373), (-1.264, 0.03546, -3.373), (-1.259, 0.01808, -3.373), (-1.257, 1.735e-08, -3.373), (-1.259, -0.01808, -3.373), (-1.264, -0.03546, -3.373), (-1.273, -0.05148, -3.373), (-1.284, -0.06552, -3.373), (-1.299, -0.07704, -3.373), (-1.315, -0.0856, -3.373), (-1.332, -0.09088, -3.373), (-1.35, -0.09266, -3.373), (-1.368, -0.09088, -3.373), (-1.385, -0.0856, -3.373), (-1.401, -0.07704, -3.373), (-1.416, -0.06552, -3.373), (-1.427, -0.05148, -3.373), (-1.436, -0.03546, -3.373), (-1.441, -0.01808, -3.373), (-1.443, 9.982e-08, -3.373), (-1.441, 0.01808, -3.373), (-1.436, 0.03546, -3.373), (-1.427, 0.05148, -3.373), (-1.416, 0.06552, -3.373), (-1.401, 0.07704, -3.373), (-1.385, 0.0856, -3.373), (-1.368, 0.09088, -3.373), (-0.81, 0.09266, -3.373), (-0.7919, 0.09088, -3.373), (-0.7745, 0.0856, -3.373), (-0.7585, 0.07704, -3.373), (-0.7445, 0.06552, -3.373), (-0.733, 0.05148, -3.373), (-0.7244, 0.03546, -3.373), (-0.7191, 0.01808, -3.373), (-0.7173, 1.735e-08, -3.373), (-0.7191, -0.01808, -3.373), (-0.7244, -0.03546, -3.373), (-0.733, -0.05148, -3.373), (-0.7445, -0.06552, -3.373), (-0.7585, -0.07704, -3.373), (-0.7745, -0.0856, -3.373), (-0.7919, -0.09088, -3.373), (-0.81, -0.09266, -3.373), (-0.8281, -0.09088, -3.373), (-0.8455, -0.0856, -3.373), (-0.8615, -0.07704, -3.373), (-0.8755, -0.06552, -3.373), (-0.887, -0.05148, -3.373), (-0.8956, -0.03546, -3.373), (-0.9009, -0.01808, -3.373), (-0.9027, 9.982e-08, -3.373), (-0.9009, 0.01808, -3.373), (-0.8956, 0.03546, -3.373), (-0.887, 0.05148, -3.373), (-0.8755, 0.06552, -3.373), (-0.8615, 0.07704, -3.373), (-0.8455, 0.0856, -3.373), (-0.8281, 0.09088, -3.373), (-0.27, 0.09266, -3.373), (-0.2519, 0.09088, -3.373), (-0.2345, 0.0856, -3.373), (-0.2185, 0.07704, -3.373), (-0.2045, 0.06552, -3.373), (-0.193, 0.05148, -3.373), (-0.1844, 0.03546, -3.373), (-0.1791, 0.01808, -3.373), (-0.1773, 1.735e-08, -3.373), (-0.1791, -0.01808, -3.373), (-0.1844, -0.03546, -3.373), (-0.193, -0.05148, -3.373), (-0.2045, -0.06552, -3.373), (-0.2185, -0.07704, -3.373), (-0.2345, -0.0856, -3.373), (-0.2519, -0.09088, -3.373), (-0.27, -0.09266, -3.373), (-0.2881, -0.09088, -3.373), (-0.3055, -0.0856, -3.373), (-0.3215, -0.07704, -3.373), (-0.3355, -0.06552, -3.373), (-0.347, -0.05148, -3.373), (-0.3556, -0.03546, -3.373), (-0.3609, -0.01808, -3.373), (-0.3627, 9.982e-08, -3.373), (-0.3609, 0.01808, -3.373), (-0.3556, 0.03546, -3.373), (-0.347, 0.05148, -3.373), (-0.3355, 0.06552, -3.373), (-0.3215, 0.07704, -3.373), (-0.3055, 0.0856, -3.373), (-0.2881, 0.09088, -3.373), (-2.43, 0.09266, -3.373), (-2.412, 0.09088, -3.373), (-2.395, 0.0856, -3.373), (-2.379, 0.07704, -3.373), (-2.364, 0.06552, -3.373), (-2.353, 0.05148, -3.373), (-2.344, 0.03546, -3.373), (-2.339, 0.01808, -3.373), (-2.337, 1.735e-08, -3.373), (-2.339, -0.01808, -3.373), (-2.344, -0.03546, -3.373), (-2.353, -0.05148, -3.373), (-2.364, -0.06552, -3.373), (-2.379, -0.07704, -3.373), (-2.395, -0.0856, -3.373), (-2.412, -0.09088, -3.373), (-2.43, -0.09266, -3.373), (-2.448, -0.09088, -3.373), (-2.465, -0.0856, -3.373), (-2.481, -0.07704, -3.373), (-2.496, -0.06552, -3.373), (-2.507, -0.05148, -3.373), (-2.516, -0.03546, -3.373), (-2.521, -0.01808, -3.373), (-2.523, 9.982e-08, -3.373), (-2.521, 0.01808, -3.373), (-2.516, 0.03546, -3.373), (-2.507, 0.05148, -3.373), (-2.496, 0.06552, -3.373), (-2.481, 0.07704, -3.373), (-2.465, 0.0856, -3.373), (-2.448, 0.09088, -3.373), (-1.89, 0.09266, -3.373), (-1.872, 0.09088, -3.373), (-1.855, 0.0856, -3.373), (-1.839, 0.07704, -3.373), (-1.824, 0.06552, -3.373), (-1.813, 0.05148, -3.373), (-1.804, 0.03546, -3.373), (-1.799, 0.01808, -3.373), (-1.797, 1.735e-08, -3.373), (-1.799, -0.01808, -3.373), (-1.804, -0.03546, -3.373), (-1.813, -0.05148, -3.373), (-1.824, -0.06552, -3.373), (-1.839, -0.07704, -3.373), (-1.855, -0.0856, -3.373), (-1.872, -0.09088, -3.373), (-1.89, -0.09266, -3.373), (-1.908, -0.09088, -3.373), (-1.925, -0.0856, -3.373), (-1.941, -0.07704, -3.373), (-1.956, -0.06552, -3.373), (-1.967, -0.05148, -3.373), (-1.976, -0.03546, -3.373), (-1.981, -0.01808, -3.373), (-1.983, 9.982e-08, -3.373), (-1.981, 0.01808, -3.373), (-1.976, 0.03546, -3.373), (-1.967, 0.05148, -3.373), (-1.956, 0.06552, -3.373), (-1.941, 0.07704, -3.373), (-1.925, 0.0856, -3.373), (-1.908, 0.09088, -3.373), (-1.35, 0.09266, -3.373), (-1.332, 0.09088, -3.373), (-1.315, 0.0856, -3.373), (-1.299, 0.07704, -3.373), (-1.284, 0.06552, -3.373), (-1.273, 0.05148, -3.373), (-1.264, 0.03546, -3.373), (-1.259, 0.01808, -3.373), (-1.257, 1.735e-08, -3.373), (-1.259, -0.01808, -3.373), (-1.264, -0.03546, -3.373), (-1.273, -0.05148, -3.373), (-1.284, -0.06552, -3.373), (-1.299, -0.07704, -3.373), (-1.315, -0.0856, -3.373), (-1.332, -0.09088, -3.373), (-1.35, -0.09266, -3.373), (-1.368, -0.09088, -3.373), (-1.385, -0.0856, -3.373), (-1.401, -0.07704, -3.373), (-1.416, -0.06552, -3.373), (-1.427, -0.05148, -3.373), (-1.436, -0.03546, -3.373), (-1.441, -0.01808, -3.373), (-1.443, 9.982e-08, -3.373), (-1.441, 0.01808, -3.373), (-1.436, 0.03546, -3.373), (-1.427, 0.05148, -3.373), (-1.416, 0.06552, -3.373), (-1.401, 0.07704, -3.373), (-1.385, 0.0856, -3.373), (-1.368, 0.09088, -3.373), (-0.81, 0.09266, -3.373), (-0.7919, 0.09088, -3.373), (-0.7745, 0.0856, -3.373), (-0.7585, 0.07704, -3.373), (-0.7445, 0.06552, -3.373), (-0.733, 0.05148, -3.373), (-0.7244, 0.03546, -3.373), (-0.7191, 0.01808, -3.373), (-0.7173, 1.735e-08, -3.373), (-0.7191, -0.01808, -3.373), (-0.7244, -0.03546, -3.373), (-0.733, -0.05148, -3.373), (-0.7445, -0.06552, -3.373), (-0.7585, -0.07704, -3.373), (-0.7745, -0.0856, -3.373), (-0.7919, -0.09088, -3.373), (-0.81, -0.09266, -3.373), (-0.8281, -0.09088, -3.373), (-0.8455, -0.0856, -3.373), (-0.8615, -0.07704, -3.373), (-0.8755, -0.06552, -3.373), (-0.887, -0.05148, -3.373), (-0.8956, -0.03546, -3.373), (-0.9009, -0.01808, -3.373), (-0.9027, 9.982e-08, -3.373), (-0.9009, 0.01808, -3.373), (-0.8956, 0.03546, -3.373), (-0.887, 0.05148, -3.373), (-0.8755, 0.06552, -3.373), (-0.8615, 0.07704, -3.373), (-0.8455, 0.0856, -3.373), (-0.8281, 0.09088, -3.373), (-0.27, 0.09266, -3.373), (-0.2519, 0.09088, -3.373), (-0.2345, 0.0856, -3.373), (-0.2185, 0.07704, -3.373), (-0.2045, 0.06552, -3.373), (-0.193, 0.05148, -3.373), (-0.1844, 0.03546, -3.373), (-0.1791, 0.01808, -3.373), (-0.1773, 1.735e-08, -3.373), (-0.1791, -0.01808, -3.373), (-0.1844, -0.03546, -3.373), (-0.193, -0.05148, -3.373), (-0.2045, -0.06552, -3.373), (-0.2185, -0.07704, -3.373), (-0.2345, -0.0856, -3.373), (-0.2519, -0.09088, -3.373), (-0.27, -0.09266, -3.373), (-0.2881, -0.09088, -3.373), (-0.3055, -0.0856, -3.373), (-0.3215, -0.07704, -3.373), (-0.3355, -0.06552, -3.373), (-0.347, -0.05148, -3.373), (-0.3556, -0.03546, -3.373), (-0.3609, -0.01808, -3.373), (-0.3627, 9.982e-08, -3.373), (-0.3609, 0.01808, -3.373), (-0.3556, 0.03546, -3.373), (-0.347, 0.05148, -3.373), (-0.3355, 0.06552, -3.373), (-0.3215, 0.07704, -3.373), (-0.3055, 0.0856, -3.373), (-0.2881, 0.09088, -3.373), (-2.43, 0.09266, -1.16e-08), (-2.412, 0.09088, -1.16e-08), (-2.395, 0.0856, -1.16e-08), (-2.379, 0.07704, -1.16e-08), (-2.364, 0.06552, -1.16e-08), (-2.353, 0.05148, -1.16e-08), (-2.344, 0.03546, -1.16e-08), (-2.339, 0.01808, -1.16e-08), (-2.337, -3.046e-08, -1.16e-08), (-2.339, -0.01808, -1.16e-08), (-2.344, -0.03546, -1.16e-08), (-2.353, -0.05148, -1.16e-08), (-2.364, -0.06552, -1.16e-08), (-2.379, -0.07704, -1.16e-08), (-2.395, -0.0856, -1.16e-08), (-2.412, -0.09088, -1.16e-08), (-2.43, -0.09266, -1.16e-08), (-2.448, -0.09088, -1.16e-08), (-2.465, -0.0856, -1.16e-08), (-2.481, -0.07704, -1.16e-08), (-2.496, -0.06552, -1.16e-08), (-2.507, -0.05148, -1.16e-08), (-2.516, -0.03546, -1.16e-08), (-2.521, -0.01808, -1.16e-08), (-2.523, 5.202e-08, -1.16e-08), (-2.521, 0.01808, -1.16e-08), (-2.516, 0.03546, -1.16e-08), (-2.507, 0.05148, -1.16e-08), (-2.496, 0.06552, -1.16e-08), (-2.481, 0.07704, -1.16e-08), (-2.465, 0.0856, -1.16e-08), (-2.448, 0.09088, -1.16e-08), (-1.89, 0.09266, -1.16e-08), (-1.872, 0.09088, -1.16e-08), (-1.855, 0.0856, -1.16e-08), (-1.839, 0.07704, -1.16e-08), (-1.824, 0.06552, -1.16e-08), (-1.813, 0.05148, -1.16e-08), (-1.804, 0.03546, -1.16e-08), (-1.799, 0.01808, -1.16e-08), (-1.797, -3.046e-08, -1.16e-08), (-1.799, -0.01808, -1.16e-08), (-1.804, -0.03546, -1.16e-08), (-1.813, -0.05148, -1.16e-08), (-1.824, -0.06552, -1.16e-08), (-1.839, -0.07704, -1.16e-08), (-1.855, -0.0856, -1.16e-08), (-1.872, -0.09088, -1.16e-08), (-1.89, -0.09266, -1.16e-08), (-1.908, -0.09088, -1.16e-08), (-1.925, -0.0856, -1.16e-08), (-1.941, -0.07704, -1.16e-08), (-1.956, -0.06552, -1.16e-08), (-1.967, -0.05148, -1.16e-08), (-1.976, -0.03546, -1.16e-08), (-1.981, -0.01808, -1.16e-08), (-1.983, 5.202e-08, -1.16e-08), (-1.981, 0.01808, -1.16e-08), (-1.976, 0.03546, -1.16e-08), (-1.967, 0.05148, -1.16e-08), (-1.956, 0.06552, -1.16e-08), (-1.941, 0.07704, -1.16e-08), (-1.925, 0.0856, -1.16e-08), (-1.908, 0.09088, -1.16e-08), (-1.35, 0.09266, -1.16e-08), (-1.332, 0.09088, -1.16e-08), (-1.315, 0.0856, -1.16e-08), (-1.299, 0.07704, -1.16e-08), (-1.284, 0.06552, -1.16e-08), (-1.273, 0.05148, -1.16e-08), (-1.264, 0.03546, -1.16e-08), (-1.259, 0.01808, -1.16e-08), (-1.257, -3.046e-08, -1.16e-08), (-1.259, -0.01808, -1.16e-08), (-1.264, -0.03546, -1.16e-08), (-1.273, -0.05148, -1.16e-08), (-1.284, -0.06552, -1.16e-08), (-1.299, -0.07704, -1.16e-08), (-1.315, -0.0856, -1.16e-08), (-1.332, -0.09088, -1.16e-08), (-1.35, -0.09266, -1.16e-08), (-1.368, -0.09088, -1.16e-08), (-1.385, -0.0856, -1.16e-08), (-1.401, -0.07704, -1.16e-08), (-1.416, -0.06552, -1.16e-08), (-1.427, -0.05148, -1.16e-08), (-1.436, -0.03546, -1.16e-08), (-1.441, -0.01808, -1.16e-08), (-1.443, 5.202e-08, -1.16e-08), (-1.441, 0.01808, -1.16e-08), (-1.436, 0.03546, -1.16e-08), (-1.427, 0.05148, -1.16e-08), (-1.416, 0.06552, -1.16e-08), (-1.401, 0.07704, -1.16e-08), (-1.385, 0.0856, -1.16e-08), (-1.368, 0.09088, -1.16e-08), (-0.81, 0.09266, -1.16e-08), (-0.7919, 0.09088, -1.16e-08), (-0.7745, 0.0856, -1.16e-08), (-0.7585, 0.07704, -1.16e-08), (-0.7445, 0.06552, -1.16e-08), (-0.733, 0.05148, -1.16e-08), (-0.7244, 0.03546, -1.16e-08), (-0.7191, 0.01808, -1.16e-08), (-0.7173, -3.046e-08, -1.16e-08), (-0.7191, -0.01808, -1.16e-08), (-0.7244, -0.03546, -1.16e-08), (-0.733, -0.05148, -1.16e-08), (-0.7445, -0.06552, -1.16e-08), (-0.7585, -0.07704, -1.16e-08), (-0.7745, -0.0856, -1.16e-08), (-0.7919, -0.09088, -1.16e-08), (-0.81, -0.09266, -1.16e-08), (-0.8281, -0.09088, -1.16e-08), (-0.8455, -0.0856, -1.16e-08), (-0.8615, -0.07704, -1.16e-08), (-0.8755, -0.06552, -1.16e-08), (-0.887, -0.05148, -1.16e-08), (-0.8956, -0.03546, -1.16e-08), (-0.9009, -0.01808, -1.16e-08), (-0.9027, 5.202e-08, -1.16e-08), (-0.9009, 0.01808, -1.16e-08), (-0.8956, 0.03546, -1.16e-08), (-0.887, 0.05148, -1.16e-08), (-0.8755, 0.06552, -1.16e-08), (-0.8615, 0.07704, -1.16e-08), (-0.8455, 0.0856, -1.16e-08), (-0.8281, 0.09088, -1.16e-08), (-0.27, 0.09266, -1.16e-08), (-0.2519, 0.09088, -1.16e-08), (-0.2345, 0.0856, -1.16e-08), (-0.2185, 0.07704, -1.16e-08), (-0.2045, 0.06552, -1.16e-08), (-0.193, 0.05148, -1.16e-08), (-0.1844, 0.03546, -1.16e-08), (-0.1791, 0.01808, -1.16e-08), (-0.1773, -3.046e-08, -1.16e-08), (-0.1791, -0.01808, -1.16e-08), (-0.1844, -0.03546, -1.16e-08), (-0.193, -0.05148, -1.16e-08), (-0.2045, -0.06552, -1.16e-08), (-0.2185, -0.07704, -1.16e-08), (-0.2345, -0.0856, -1.16e-08), (-0.2519, -0.09088, -1.16e-08), (-0.27, -0.09266, -1.16e-08), (-0.2881, -0.09088, -1.16e-08), (-0.3055, -0.0856, -1.16e-08), (-0.3215, -0.07704, -1.16e-08), (-0.3355, -0.06552, -1.16e-08), (-0.347, -0.05148, -1.16e-08), (-0.3556, -0.03546, -1.16e-08), (-0.3609, -0.01808, -1.16e-08), (-0.3627, 5.202e-08, -1.16e-08), (-0.3609, 0.01808, -1.16e-08), (-0.3556, 0.03546, -1.16e-08), (-0.347, 0.05148, -1.16e-08), (-0.3355, 0.06552, -1.16e-08), (-0.3215, 0.07704, -1.16e-08), (-0.3055, 0.0856, -1.16e-08), (-0.2881, 0.09088, -1.16e-08)], [], [(327, 3, 2, 326), (3, 1, 0, 2), (1, 325, 324, 0), (324, 326, 2, 0), (1, 3, 327, 325), (73, 72, 232, 233), (22, 21, 181, 182), (125, 124, 284, 285), (74, 73, 233, 234), (23, 22, 182, 183), (126, 125, 285, 286), (75, 74, 234, 235), (24, 23, 183, 184), (127, 126, 286, 287), (76, 75, 235, 236), (25, 24, 184, 185), (128, 127, 287, 288), (77, 76, 236, 237), (26, 25, 185, 186), (129, 128, 288, 289), (78, 77, 237, 238), (27, 26, 186, 187), (130, 129, 289, 290), (79, 78, 238, 239), (28, 27, 187, 188), (131, 130, 290, 291), (80, 79, 239, 240), (29, 28, 188, 189), (100, 131, 291, 260), (81, 80, 240, 241), (30, 29, 189, 190), (133, 132, 292, 293), (82, 81, 241, 242), (31, 30, 190, 191), (134, 133, 293, 294), (83, 82, 242, 243), (32, 31, 191, 192), (135, 134, 294, 295), (84, 83, 243, 244), (33, 32, 192, 193), (136, 135, 295, 296), (85, 84, 244, 245), (34, 33, 193, 194), (137, 136, 296, 297), (86, 85, 245, 246), (35, 34, 194, 195), (138, 137, 297, 298), (87, 86, 246, 247), (4, 35, 195, 164), (139, 138, 298, 299), (88, 87, 247, 248), (37, 36, 196, 197), (140, 139, 299, 300), (89, 88, 248, 249), (38, 37, 197, 198), (141, 140, 300, 301), (90, 89, 249, 250), (39, 38, 198, 199), (142, 141, 301, 302), (91, 90, 250, 251), (40, 39, 199, 200), (143, 142, 302, 303), (92, 91, 251, 252), (41, 40, 200, 201), (144, 143, 303, 304), (93, 92, 252, 253), (42, 41, 201, 202), (145, 144, 304, 305), (94, 93, 253, 254), (43, 42, 202, 203), (146, 145, 305, 306), (95, 94, 254, 255), (44, 43, 203, 204), (147, 146, 306, 307), (96, 95, 255, 256), (45, 44, 204, 205), (148, 147, 307, 308), (97, 96, 256, 257), (46, 45, 205, 206), (149, 148, 308, 309), (98, 97, 257, 258), (47, 46, 206, 207), (150, 149, 309, 310), (99, 98, 258, 259), (48, 47, 207, 208), (151, 150, 310, 311), (68, 99, 259, 228), (49, 48, 208, 209), (152, 151, 311, 312), (101, 100, 260, 261), (50, 49, 209, 210), (153, 152, 312, 313), (102, 101, 261, 262), (51, 50, 210, 211), (154, 153, 313, 314), (103, 102, 262, 263), (52, 51, 211, 212), (155, 154, 314, 315), (104, 103, 263, 264), (53, 52, 212, 213), (156, 155, 315, 316), (105, 104, 264, 265), (54, 53, 213, 214), (157, 156, 316, 317), (106, 105, 265, 266), (55, 54, 214, 215), (158, 157, 317, 318), (107, 106, 266, 267), (56, 55, 215, 216), (159, 158, 318, 319), (5, 4, 164, 165), (108, 107, 267, 268), (57, 56, 216, 217), (160, 159, 319, 320), (6, 5, 165, 166), (109, 108, 268, 269), (58, 57, 217, 218), (161, 160, 320, 321), (7, 6, 166, 167), (110, 109, 269, 270), (59, 58, 218, 219), (162, 161, 321, 322), (8, 7, 167, 168), (111, 110, 270, 271), (60, 59, 219, 220), (163, 162, 322, 323), (9, 8, 168, 169), (112, 111, 271, 272), (61, 60, 220, 221), (132, 163, 323, 292), (10, 9, 169, 170), (113, 112, 272, 273), (62, 61, 221, 222), (11, 10, 170, 171), (114, 113, 273, 274), (63, 62, 222, 223), (12, 11, 171, 172), (115, 114, 274, 275), (64, 63, 223, 224), (13, 12, 172, 173), (116, 115, 275, 276), (65, 64, 224, 225), (14, 13, 173, 174), (117, 116, 276, 277), (66, 65, 225, 226), (15, 14, 174, 175), (118, 117, 277, 278), (67, 66, 226, 227), (16, 15, 175, 176), (119, 118, 278, 279), (36, 67, 227, 196), (17, 16, 176, 177), (120, 119, 279, 280), (69, 68, 228, 229), (18, 17, 177, 178), (121, 120, 280, 281), (70, 69, 229, 230), (19, 18, 178, 179), (122, 121, 281, 282), (71, 70, 230, 231), (20, 19, 179, 180), (123, 122, 282, 283), (72, 71, 231, 232), (21, 20, 180, 181), (124, 123, 283, 284), (176, 175, 987, 988), (279, 278, 1090, 1091), (196, 227, 1039, 1008), (177, 176, 988, 989), (280, 279, 1091, 1092), (229, 228, 1040, 1041), (178, 177, 989, 990), (281, 280, 1092, 1093), (230, 229, 1041, 1042), (179, 178, 990, 991), (282, 281, 1093, 1094), (231, 230, 1042, 1043), (180, 179, 991, 992), (283, 282, 1094, 1095), (232, 231, 1043, 1044), (181, 180, 992, 993), (284, 283, 1095, 1096), (233, 232, 1044, 1045), (182, 181, 993, 994), (285, 284, 1096, 1097), (234, 233, 1045, 1046), (183, 182, 994, 995), (286, 285, 1097, 1098), (235, 234, 1046, 1047), (184, 183, 995, 996), (287, 286, 1098, 1099), (236, 235, 1047, 1048), (185, 184, 996, 997), (288, 287, 1099, 1100), (237, 236, 1048, 1049), (186, 185, 997, 998), (289, 288, 1100, 1101), (238, 237, 1049, 1050), (187, 186, 998, 999), (290, 289, 1101, 1102), (239, 238, 1050, 1051), (188, 187, 999, 1000), (291, 290, 1102, 1103), (240, 239, 1051, 1052), (189, 188, 1000, 1001), (260, 291, 1103, 1072), (241, 240, 1052, 1053), (190, 189, 1001, 1002), (293, 292, 1104, 1105), (242, 241, 1053, 1054), (191, 190, 1002, 1003), (294, 293, 1105, 1106), (243, 242, 1054, 1055), (192, 191, 1003, 1004), (295, 294, 1106, 1107), (244, 243, 1055, 1056), (193, 192, 1004, 1005), (296, 295, 1107, 1108), (245, 244, 1056, 1057), (194, 193, 1005, 1006), (297, 296, 1108, 1109), (246, 245, 1057, 1058), (195, 194, 1006, 1007), (298, 297, 1109, 1110), (247, 246, 1058, 1059), (164, 195, 1007, 976), (299, 298, 1110, 1111), (248, 247, 1059, 1060), (197, 196, 1008, 1009), (300, 299, 1111, 1112), (249, 248, 1060, 1061), (198, 197, 1009, 1010), (301, 300, 1112, 1113), (250, 249, 1061, 1062), (199, 198, 1010, 1011), (302, 301, 1113, 1114), (251, 250, 1062, 1063), (200, 199, 1011, 1012), (303, 302, 1114, 1115), (252, 251, 1063, 1064), (201, 200, 1012, 1013), (304, 303, 1115, 1116), (253, 252, 1064, 1065), (202, 201, 1013, 1014), (305, 304, 1116, 1117), (254, 253, 1065, 1066), (203, 202, 1014, 1015), (306, 305, 1117, 1118), (255, 254, 1066, 1067), (204, 203, 1015, 1016), (307, 306, 1118, 1119), (256, 255, 1067, 1068), (205, 204, 1016, 1017), (308, 307, 1119, 1120), (257, 256, 1068, 1069), (206, 205, 1017, 1018), (309, 308, 1120, 1121), (258, 257, 1069, 1070), (207, 206, 1018, 1019), (310, 309, 1121, 1122), (259, 258, 1070, 1071), (208, 207, 1019, 1020), (311, 310, 1122, 1123), (228, 259, 1071, 1040), (209, 208, 1020, 1021), (312, 311, 1123, 1124), (261, 260, 1072, 1073), (210, 209, 1021, 1022), (313, 312, 1124, 1125), (262, 261, 1073, 1074), (211, 210, 1022, 1023), (314, 313, 1125, 1126), (263, 262, 1074, 1075), (212, 211, 1023, 1024), (315, 314, 1126, 1127), (264, 263, 1075, 1076), (213, 212, 1024, 1025), (316, 315, 1127, 1128), (265, 264, 1076, 1077), (214, 213, 1025, 1026), (317, 316, 1128, 1129), (266, 265, 1077, 1078), (215, 214, 1026, 1027), (318, 317, 1129, 1130), (267, 266, 1078, 1079), (216, 215, 1027, 1028), (319, 318, 1130, 1131), (165, 164, 976, 977), (268, 267, 1079, 1080), (217, 216, 1028, 1029), (320, 319, 1131, 1132), (166, 165, 977, 978), (269, 268, 1080, 1081), (218, 217, 1029, 1030), (321, 320, 1132, 1133), (167, 166, 978, 979), (270, 269, 1081, 1082), (219, 218, 1030, 1031), (322, 321, 1133, 1134), (168, 167, 979, 980), (271, 270, 1082, 1083), (220, 219, 1031, 1032), (323, 322, 1134, 1135), (169, 168, 980, 981), (272, 271, 1083, 1084), (221, 220, 1032, 1033), (292, 323, 1135, 1104), (170, 169, 981, 982), (273, 272, 1084, 1085), (222, 221, 1033, 1034), (171, 170, 982, 983), (274, 273, 1085, 1086), (223, 222, 1034, 1035), (172, 171, 983, 984), (275, 274, 1086, 1087), (224, 223, 1035, 1036), (173, 172, 984, 985), (276, 275, 1087, 1088), (225, 224, 1036, 1037), (174, 173, 985, 986), (277, 276, 1088, 1089), (226, 225, 1037, 1038), (175, 174, 986, 987), (278, 277, 1089, 1090), (227, 226, 1038, 1039), (327, 326, 330, 331), (331, 330, 328, 329), (329, 328, 324, 325), (324, 328, 330, 326), (329, 325, 327, 331), (401, 561, 560, 400), (350, 510, 509, 349), (453, 613, 612, 452), (402, 562, 561, 401), (351, 511, 510, 350), (454, 614, 613, 453), (403, 563, 562, 402), (352, 512, 511, 351), (455, 615, 614, 454), (404, 564, 563, 403), (353, 513, 512, 352), (456, 616, 615, 455), (405, 565, 564, 404), (354, 514, 513, 353), (457, 617, 616, 456), (406, 566, 565, 405), (355, 515, 514, 354), (458, 618, 617, 457), (407, 567, 566, 406), (356, 516, 515, 355), (459, 619, 618, 458), (408, 568, 567, 407), (357, 517, 516, 356), (428, 588, 619, 459), (409, 569, 568, 408), (358, 518, 517, 357), (461, 621, 620, 460), (410, 570, 569, 409), (359, 519, 518, 358), (462, 622, 621, 461), (411, 571, 570, 410), (360, 520, 519, 359), (463, 623, 622, 462), (412, 572, 571, 411), (361, 521, 520, 360), (464, 624, 623, 463), (413, 573, 572, 412), (362, 522, 521, 361), (465, 625, 624, 464), (414, 574, 573, 413), (363, 523, 522, 362), (466, 626, 625, 465), (415, 575, 574, 414), (332, 492, 523, 363), (467, 627, 626, 466), (416, 576, 575, 415), (365, 525, 524, 364), (468, 628, 627, 467), (417, 577, 576, 416), (366, 526, 525, 365), (469, 629, 628, 468), (418, 578, 577, 417), (367, 527, 526, 366), (470, 630, 629, 469), (419, 579, 578, 418), (368, 528, 527, 367), (471, 631, 630, 470), (420, 580, 579, 419), (369, 529, 528, 368), (472, 632, 631, 471), (421, 581, 580, 420), (370, 530, 529, 369), (473, 633, 632, 472), (422, 582, 581, 421), (371, 531, 530, 370), (474, 634, 633, 473), (423, 583, 582, 422), (372, 532, 531, 371), (475, 635, 634, 474), (424, 584, 583, 423), (373, 533, 532, 372), (476, 636, 635, 475), (425, 585, 584, 424), (374, 534, 533, 373), (477, 637, 636, 476), (426, 586, 585, 425), (375, 535, 534, 374), (478, 638, 637, 477), (427, 587, 586, 426), (376, 536, 535, 375), (479, 639, 638, 478), (396, 556, 587, 427), (377, 537, 536, 376), (480, 640, 639, 479), (429, 589, 588, 428), (378, 538, 537, 377), (481, 641, 640, 480), (430, 590, 589, 429), (379, 539, 538, 378), (482, 642, 641, 481), (431, 591, 590, 430), (380, 540, 539, 379), (483, 643, 642, 482), (432, 592, 591, 431), (381, 541, 540, 380), (484, 644, 643, 483), (433, 593, 592, 432), (382, 542, 541, 381), (485, 645, 644, 484), (434, 594, 593, 433), (383, 543, 542, 382), (486, 646, 645, 485), (435, 595, 594, 434), (384, 544, 543, 383), (487, 647, 646, 486), (333, 493, 492, 332), (436, 596, 595, 435), (385, 545, 544, 384), (488, 648, 647, 487), (334, 494, 493, 333), (437, 597, 596, 436), (386, 546, 545, 385), (489, 649, 648, 488), (335, 495, 494, 334), (438, 598, 597, 437), (387, 547, 546, 386), (490, 650, 649, 489), (336, 496, 495, 335), (439, 599, 598, 438), (388, 548, 547, 387), (491, 651, 650, 490), (337, 497, 496, 336), (440, 600, 599, 439), (389, 549, 548, 388), (460, 620, 651, 491), (338, 498, 497, 337), (441, 601, 600, 440), (390, 550, 549, 389), (339, 499, 498, 338), (442, 602, 601, 441), (391, 551, 550, 390), (340, 500, 499, 339), (443, 603, 602, 442), (392, 552, 551, 391), (341, 501, 500, 340), (444, 604, 603, 443), (393, 553, 552, 392), (342, 502, 501, 341), (445, 605, 604, 444), (394, 554, 553, 393), (343, 503, 502, 342), (446, 606, 605, 445), (395, 555, 554, 394), (344, 504, 503, 343), (447, 607, 606, 446), (364, 524, 555, 395), (345, 505, 504, 344), (448, 608, 607, 447), (397, 557, 556, 396), (346, 506, 505, 345), (449, 609, 608, 448), (398, 558, 557, 397), (347, 507, 506, 346), (450, 610, 609, 449), (399, 559, 558, 398), (348, 508, 507, 347), (451, 611, 610, 450), (400, 560, 559, 399), (349, 509, 508, 348), (452, 612, 611, 451), (504, 1476, 1475, 503), (607, 1579, 1578, 606), (524, 1496, 1527, 555), (505, 1477, 1476, 504), (608, 1580, 1579, 607), (557, 1529, 1528, 556), (506, 1478, 1477, 505), (609, 1581, 1580, 608), (558, 1530, 1529, 557), (507, 1479, 1478, 506), (610, 1582, 1581, 609), (559, 1531, 1530, 558), (508, 1480, 1479, 507), (611, 1583, 1582, 610), (560, 1532, 1531, 559), (509, 1481, 1480, 508), (612, 1584, 1583, 611), (561, 1533, 1532, 560), (510, 1482, 1481, 509), (613, 1585, 1584, 612), (562, 1534, 1533, 561), (511, 1483, 1482, 510), (614, 1586, 1585, 613), (563, 1535, 1534, 562), (512, 1484, 1483, 511), (615, 1587, 1586, 614), (564, 1536, 1535, 563), (513, 1485, 1484, 512), (616, 1588, 1587, 615), (565, 1537, 1536, 564), (514, 1486, 1485, 513), (617, 1589, 1588, 616), (566, 1538, 1537, 565), (515, 1487, 1486, 514), (618, 1590, 1589, 617), (567, 1539, 1538, 566), (516, 1488, 1487, 515), (619, 1591, 1590, 618), (568, 1540, 1539, 567), (517, 1489, 1488, 516), (588, 1560, 1591, 619), (569, 1541, 1540, 568), (518, 1490, 1489, 517), (621, 1593, 1592, 620), (570, 1542, 1541, 569), (519, 1491, 1490, 518), (622, 1594, 1593, 621), (571, 1543, 1542, 570), (520, 1492, 1491, 519), (623, 1595, 1594, 622), (572, 1544, 1543, 571), (521, 1493, 1492, 520), (624, 1596, 1595, 623), (573, 1545, 1544, 572), (522, 1494, 1493, 521), (625, 1597, 1596, 624), (574, 1546, 1545, 573), (523, 1495, 1494, 522), (626, 1598, 1597, 625), (575, 1547, 1546, 574), (492, 1464, 1495, 523), (627, 1599, 1598, 626), (576, 1548, 1547, 575), (525, 1497, 1496, 524), (628, 1600, 1599, 627), (577, 1549, 1548, 576), (526, 1498, 1497, 525), (629, 1601, 1600, 628), (578, 1550, 1549, 577), (527, 1499, 1498, 526), (630, 1602, 1601, 629), (579, 1551, 1550, 578), (528, 1500, 1499, 527), (631, 1603, 1602, 630), (580, 1552, 1551, 579), (529, 1501, 1500, 528), (632, 1604, 1603, 631), (581, 1553, 1552, 580), (530, 1502, 1501, 529), (633, 1605, 1604, 632), (582, 1554, 1553, 581), (531, 1503, 1502, 530), (634, 1606, 1605, 633), (583, 1555, 1554, 582), (532, 1504, 1503, 531), (635, 1607, 1606, 634), (584, 1556, 1555, 583), (533, 1505, 1504, 532), (636, 1608, 1607, 635), (585, 1557, 1556, 584), (534, 1506, 1505, 533), (637, 1609, 1608, 636), (586, 1558, 1557, 585), (535, 1507, 1506, 534), (638, 1610, 1609, 637), (587, 1559, 1558, 586), (536, 1508, 1507, 535), (639, 1611, 1610, 638), (556, 1528, 1559, 587), (537, 1509, 1508, 536), (640, 1612, 1611, 639), (589, 1561, 1560, 588), (538, 1510, 1509, 537), (641, 1613, 1612, 640), (590, 1562, 1561, 589), (539, 1511, 1510, 538), (642, 1614, 1613, 641), (591, 1563, 1562, 590), (540, 1512, 1511, 539), (643, 1615, 1614, 642), (592, 1564, 1563, 591), (541, 1513, 1512, 540), (644, 1616, 1615, 643), (593, 1565, 1564, 592), (542, 1514, 1513, 541), (645, 1617, 1616, 644), (594, 1566, 1565, 593), (543, 1515, 1514, 542), (646, 1618, 1617, 645), (595, 1567, 1566, 594), (544, 1516, 1515, 543), (647, 1619, 1618, 646), (493, 1465, 1464, 492), (596, 1568, 1567, 595), (545, 1517, 1516, 544), (648, 1620, 1619, 647), (494, 1466, 1465, 493), (597, 1569, 1568, 596), (546, 1518, 1517, 545), (649, 1621, 1620, 648), (495, 1467, 1466, 494), (598, 1570, 1569, 597), (547, 1519, 1518, 546), (650, 1622, 1621, 649), (496, 1468, 1467, 495), (599, 1571, 1570, 598), (548, 1520, 1519, 547), (651, 1623, 1622, 650), (497, 1469, 1468, 496), (600, 1572, 1571, 599), (549, 1521, 1520, 548), (620, 1592, 1623, 651), (498, 1470, 1469, 497), (601, 1573, 1572, 600), (550, 1522, 1521, 549), (499, 1471, 1470, 498), (602, 1574, 1573, 601), (551, 1523, 1522, 550), (500, 1472, 1471, 499), (603, 1575, 1574, 602), (552, 1524, 1523, 551), (501, 1473, 1472, 500), (604, 1576, 1575, 603), (553, 1525, 1524, 552), (502, 1474, 1473, 501), (605, 1577, 1576, 604), (554, 1526, 1525, 553), (503, 1475, 1474, 502), (606, 1578, 1577, 605), (555, 1527, 1526, 554), (1139, 1138, 654, 655), (655, 654, 652, 653), (653, 652, 1136, 1137), (1136, 652, 654, 1138), (653, 1137, 1139, 655), (725, 885, 884, 724), (674, 834, 833, 673), (777, 937, 936, 776), (726, 886, 885, 725), (675, 835, 834, 674), (778, 938, 937, 777), (727, 887, 886, 726), (676, 836, 835, 675), (779, 939, 938, 778), (728, 888, 887, 727), (677, 837, 836, 676), (780, 940, 939, 779), (729, 889, 888, 728), (678, 838, 837, 677), (781, 941, 940, 780), (730, 890, 889, 729), (679, 839, 838, 678), (782, 942, 941, 781), (731, 891, 890, 730), (680, 840, 839, 679), (783, 943, 942, 782), (732, 892, 891, 731), (681, 841, 840, 680), (752, 912, 943, 783), (733, 893, 892, 732), (682, 842, 841, 681), (785, 945, 944, 784), (734, 894, 893, 733), (683, 843, 842, 682), (786, 946, 945, 785), (735, 895, 894, 734), (684, 844, 843, 683), (787, 947, 946, 786), (736, 896, 895, 735), (685, 845, 844, 684), (788, 948, 947, 787), (737, 897, 896, 736), (686, 846, 845, 685), (789, 949, 948, 788), (738, 898, 897, 737), (687, 847, 846, 686), (790, 950, 949, 789), (739, 899, 898, 738), (656, 816, 847, 687), (791, 951, 950, 790), (740, 900, 899, 739), (689, 849, 848, 688), (792, 952, 951, 791), (741, 901, 900, 740), (690, 850, 849, 689), (793, 953, 952, 792), (742, 902, 901, 741), (691, 851, 850, 690), (794, 954, 953, 793), (743, 903, 902, 742), (692, 852, 851, 691), (795, 955, 954, 794), (744, 904, 903, 743), (693, 853, 852, 692), (796, 956, 955, 795), (745, 905, 904, 744), (694, 854, 853, 693), (797, 957, 956, 796), (746, 906, 905, 745), (695, 855, 854, 694), (798, 958, 957, 797), (747, 907, 906, 746), (696, 856, 855, 695), (799, 959, 958, 798), (748, 908, 907, 747), (697, 857, 856, 696), (800, 960, 959, 799), (749, 909, 908, 748), (698, 858, 857, 697), (801, 961, 960, 800), (750, 910, 909, 749), (699, 859, 858, 698), (802, 962, 961, 801), (751, 911, 910, 750), (700, 860, 859, 699), (803, 963, 962, 802), (720, 880, 911, 751), (701, 861, 860, 700), (804, 964, 963, 803), (753, 913, 912, 752), (702, 862, 861, 701), (805, 965, 964, 804), (754, 914, 913, 753), (703, 863, 862, 702), (806, 966, 965, 805), (755, 915, 914, 754), (704, 864, 863, 703), (807, 967, 966, 806), (756, 916, 915, 755), (705, 865, 864, 704), (808, 968, 967, 807), (757, 917, 916, 756), (706, 866, 865, 705), (809, 969, 968, 808), (758, 918, 917, 757), (707, 867, 866, 706), (810, 970, 969, 809), (759, 919, 918, 758), (708, 868, 867, 707), (811, 971, 970, 810), (657, 817, 816, 656), (760, 920, 919, 759), (709, 869, 868, 708), (812, 972, 971, 811), (658, 818, 817, 657), (761, 921, 920, 760), (710, 870, 869, 709), (813, 973, 972, 812), (659, 819, 818, 658), (762, 922, 921, 761), (711, 871, 870, 710), (814, 974, 973, 813), (660, 820, 819, 659), (763, 923, 922, 762), (712, 872, 871, 711), (815, 975, 974, 814), (661, 821, 820, 660), (764, 924, 923, 763), (713, 873, 872, 712), (784, 944, 975, 815), (662, 822, 821, 661), (765, 925, 924, 764), (714, 874, 873, 713), (663, 823, 822, 662), (766, 926, 925, 765), (715, 875, 874, 714), (664, 824, 823, 663), (767, 927, 926, 766), (716, 876, 875, 715), (665, 825, 824, 664), (768, 928, 927, 767), (717, 877, 876, 716), (666, 826, 825, 665), (769, 929, 928, 768), (718, 878, 877, 717), (667, 827, 826, 666), (770, 930, 929, 769), (719, 879, 878, 718), (668, 828, 827, 667), (771, 931, 930, 770), (688, 848, 879, 719), (669, 829, 828, 668), (772, 932, 931, 771), (721, 881, 880, 720), (670, 830, 829, 669), (773, 933, 932, 772), (722, 882, 881, 721), (671, 831, 830, 670), (774, 934, 933, 773), (723, 883, 882, 722), (672, 832, 831, 671), (775, 935, 934, 774), (724, 884, 883, 723), (673, 833, 832, 672), (776, 936, 935, 775), (828, 988, 987, 827), (931, 1091, 1090, 930), (848, 1008, 1039, 879), (829, 989, 988, 828), (932, 1092, 1091, 931), (881, 1041, 1040, 880), (830, 990, 989, 829), (933, 1093, 1092, 932), (882, 1042, 1041, 881), (831, 991, 990, 830), (934, 1094, 1093, 933), (883, 1043, 1042, 882), (832, 992, 991, 831), (935, 1095, 1094, 934), (884, 1044, 1043, 883), (833, 993, 992, 832), (936, 1096, 1095, 935), (885, 1045, 1044, 884), (834, 994, 993, 833), (937, 1097, 1096, 936), (886, 1046, 1045, 885), (835, 995, 994, 834), (938, 1098, 1097, 937), (887, 1047, 1046, 886), (836, 996, 995, 835), (939, 1099, 1098, 938), (888, 1048, 1047, 887), (837, 997, 996, 836), (940, 1100, 1099, 939), (889, 1049, 1048, 888), (838, 998, 997, 837), (941, 1101, 1100, 940), (890, 1050, 1049, 889), (839, 999, 998, 838), (942, 1102, 1101, 941), (891, 1051, 1050, 890), (840, 1000, 999, 839), (943, 1103, 1102, 942), (892, 1052, 1051, 891), (841, 1001, 1000, 840), (912, 1072, 1103, 943), (893, 1053, 1052, 892), (842, 1002, 1001, 841), (945, 1105, 1104, 944), (894, 1054, 1053, 893), (843, 1003, 1002, 842), (946, 1106, 1105, 945), (895, 1055, 1054, 894), (844, 1004, 1003, 843), (947, 1107, 1106, 946), (896, 1056, 1055, 895), (845, 1005, 1004, 844), (948, 1108, 1107, 947), (897, 1057, 1056, 896), (846, 1006, 1005, 845), (949, 1109, 1108, 948), (898, 1058, 1057, 897), (847, 1007, 1006, 846), (950, 1110, 1109, 949), (899, 1059, 1058, 898), (816, 976, 1007, 847), (951, 1111, 1110, 950), (900, 1060, 1059, 899), (849, 1009, 1008, 848), (952, 1112, 1111, 951), (901, 1061, 1060, 900), (850, 1010, 1009, 849), (953, 1113, 1112, 952), (902, 1062, 1061, 901), (851, 1011, 1010, 850), (954, 1114, 1113, 953), (903, 1063, 1062, 902), (852, 1012, 1011, 851), (955, 1115, 1114, 954), (904, 1064, 1063, 903), (853, 1013, 1012, 852), (956, 1116, 1115, 955), (905, 1065, 1064, 904), (854, 1014, 1013, 853), (957, 1117, 1116, 956), (906, 1066, 1065, 905), (855, 1015, 1014, 854), (958, 1118, 1117, 957), (907, 1067, 1066, 906), (856, 1016, 1015, 855), (959, 1119, 1118, 958), (908, 1068, 1067, 907), (857, 1017, 1016, 856), (960, 1120, 1119, 959), (909, 1069, 1068, 908), (858, 1018, 1017, 857), (961, 1121, 1120, 960), (910, 1070, 1069, 909), (859, 1019, 1018, 858), (962, 1122, 1121, 961), (911, 1071, 1070, 910), (860, 1020, 1019, 859), (963, 1123, 1122, 962), (880, 1040, 1071, 911), (861, 1021, 1020, 860), (964, 1124, 1123, 963), (913, 1073, 1072, 912), (862, 1022, 1021, 861), (965, 1125, 1124, 964), (914, 1074, 1073, 913), (863, 1023, 1022, 862), (966, 1126, 1125, 965), (915, 1075, 1074, 914), (864, 1024, 1023, 863), (967, 1127, 1126, 966), (916, 1076, 1075, 915), (865, 1025, 1024, 864), (968, 1128, 1127, 967), (917, 1077, 1076, 916), (866, 1026, 1025, 865), (969, 1129, 1128, 968), (918, 1078, 1077, 917), (867, 1027, 1026, 866), (970, 1130, 1129, 969), (919, 1079, 1078, 918), (868, 1028, 1027, 867), (971, 1131, 1130, 970), (817, 977, 976, 816), (920, 1080, 1079, 919), (869, 1029, 1028, 868), (972, 1132, 1131, 971), (818, 978, 977, 817), (921, 1081, 1080, 920), (870, 1030, 1029, 869), (973, 1133, 1132, 972), (819, 979, 978, 818), (922, 1082, 1081, 921), (871, 1031, 1030, 870), (974, 1134, 1133, 973), (820, 980, 979, 819), (923, 1083, 1082, 922), (872, 1032, 1031, 871), (975, 1135, 1134, 974), (821, 981, 980, 820), (924, 1084, 1083, 923), (873, 1033, 1032, 872), (944, 1104, 1135, 975), (822, 982, 981, 821), (925, 1085, 1084, 924), (874, 1034, 1033, 873), (823, 983, 982, 822), (926, 1086, 1085, 925), (875, 1035, 1034, 874), (824, 984, 983, 823), (927, 1087, 1086, 926), (876, 1036, 1035, 875), (825, 985, 984, 824), (928, 1088, 1087, 927), (877, 1037, 1036, 876), (826, 986, 985, 825), (929, 1089, 1088, 928), (878, 1038, 1037, 877), (827, 987, 986, 826), (930, 1090, 1089, 929), (879, 1039, 1038, 878), (1139, 1143, 1142, 1138), (1143, 1141, 1140, 1142), (1141, 1137, 1136, 1140), (1136, 1138, 1142, 1140), (1141, 1143, 1139, 1137), (1213, 1212, 1372, 1373), (1162, 1161, 1321, 1322), (1265, 1264, 1424, 1425), (1214, 1213, 1373, 1374), (1163, 1162, 1322, 1323), (1266, 1265, 1425, 1426), (1215, 1214, 1374, 1375), (1164, 1163, 1323, 1324), (1267, 1266, 1426, 1427), (1216, 1215, 1375, 1376), (1165, 1164, 1324, 1325), (1268, 1267, 1427, 1428), (1217, 1216, 1376, 1377), (1166, 1165, 1325, 1326), (1269, 1268, 1428, 1429), (1218, 1217, 1377, 1378), (1167, 1166, 1326, 1327), (1270, 1269, 1429, 1430), (1219, 1218, 1378, 1379), (1168, 1167, 1327, 1328), (1271, 1270, 1430, 1431), (1220, 1219, 1379, 1380), (1169, 1168, 1328, 1329), (1240, 1271, 1431, 1400), (1221, 1220, 1380, 1381), (1170, 1169, 1329, 1330), (1273, 1272, 1432, 1433), (1222, 1221, 1381, 1382), (1171, 1170, 1330, 1331), (1274, 1273, 1433, 1434), (1223, 1222, 1382, 1383), (1172, 1171, 1331, 1332), (1275, 1274, 1434, 1435), (1224, 1223, 1383, 1384), (1173, 1172, 1332, 1333), (1276, 1275, 1435, 1436), (1225, 1224, 1384, 1385), (1174, 1173, 1333, 1334), (1277, 1276, 1436, 1437), (1226, 1225, 1385, 1386), (1175, 1174, 1334, 1335), (1278, 1277, 1437, 1438), (1227, 1226, 1386, 1387), (1144, 1175, 1335, 1304), (1279, 1278, 1438, 1439), (1228, 1227, 1387, 1388), (1177, 1176, 1336, 1337), (1280, 1279, 1439, 1440), (1229, 1228, 1388, 1389), (1178, 1177, 1337, 1338), (1281, 1280, 1440, 1441), (1230, 1229, 1389, 1390), (1179, 1178, 1338, 1339), (1282, 1281, 1441, 1442), (1231, 1230, 1390, 1391), (1180, 1179, 1339, 1340), (1283, 1282, 1442, 1443), (1232, 1231, 1391, 1392), (1181, 1180, 1340, 1341), (1284, 1283, 1443, 1444), (1233, 1232, 1392, 1393), (1182, 1181, 1341, 1342), (1285, 1284, 1444, 1445), (1234, 1233, 1393, 1394), (1183, 1182, 1342, 1343), (1286, 1285, 1445, 1446), (1235, 1234, 1394, 1395), (1184, 1183, 1343, 1344), (1287, 1286, 1446, 1447), (1236, 1235, 1395, 1396), (1185, 1184, 1344, 1345), (1288, 1287, 1447, 1448), (1237, 1236, 1396, 1397), (1186, 1185, 1345, 1346), (1289, 1288, 1448, 1449), (1238, 1237, 1397, 1398), (1187, 1186, 1346, 1347), (1290, 1289, 1449, 1450), (1239, 1238, 1398, 1399), (1188, 1187, 1347, 1348), (1291, 1290, 1450, 1451), (1208, 1239, 1399, 1368), (1189, 1188, 1348, 1349), (1292, 1291, 1451, 1452), (1241, 1240, 1400, 1401), (1190, 1189, 1349, 1350), (1293, 1292, 1452, 1453), (1242, 1241, 1401, 1402), (1191, 1190, 1350, 1351), (1294, 1293, 1453, 1454), (1243, 1242, 1402, 1403), (1192, 1191, 1351, 1352), (1295, 1294, 1454, 1455), (1244, 1243, 1403, 1404), (1193, 1192, 1352, 1353), (1296, 1295, 1455, 1456), (1245, 1244, 1404, 1405), (1194, 1193, 1353, 1354), (1297, 1296, 1456, 1457), (1246, 1245, 1405, 1406), (1195, 1194, 1354, 1355), (1298, 1297, 1457, 1458), (1247, 1246, 1406, 1407), (1196, 1195, 1355, 1356), (1299, 1298, 1458, 1459), (1145, 1144, 1304, 1305), (1248, 1247, 1407, 1408), (1197, 1196, 1356, 1357), (1300, 1299, 1459, 1460), (1146, 1145, 1305, 1306), (1249, 1248, 1408, 1409), (1198, 1197, 1357, 1358), (1301, 1300, 1460, 1461), (1147, 1146, 1306, 1307), (1250, 1249, 1409, 1410), (1199, 1198, 1358, 1359), (1302, 1301, 1461, 1462), (1148, 1147, 1307, 1308), (1251, 1250, 1410, 1411), (1200, 1199, 1359, 1360), (1303, 1302, 1462, 1463), (1149, 1148, 1308, 1309), (1252, 1251, 1411, 1412), (1201, 1200, 1360, 1361), (1272, 1303, 1463, 1432), (1150, 1149, 1309, 1310), (1253, 1252, 1412, 1413), (1202, 1201, 1361, 1362), (1151, 1150, 1310, 1311), (1254, 1253, 1413, 1414), (1203, 1202, 1362, 1363), (1152, 1151, 1311, 1312), (1255, 1254, 1414, 1415), (1204, 1203, 1363, 1364), (1153, 1152, 1312, 1313), (1256, 1255, 1415, 1416), (1205, 1204, 1364, 1365), (1154, 1153, 1313, 1314), (1257, 1256, 1416, 1417), (1206, 1205, 1365, 1366), (1155, 1154, 1314, 1315), (1258, 1257, 1417, 1418), (1207, 1206, 1366, 1367), (1156, 1155, 1315, 1316), (1259, 1258, 1418, 1419), (1176, 1207, 1367, 1336), (1157, 1156, 1316, 1317), (1260, 1259, 1419, 1420), (1209, 1208, 1368, 1369), (1158, 1157, 1317, 1318), (1261, 1260, 1420, 1421), (1210, 1209, 1369, 1370), (1159, 1158, 1318, 1319), (1262, 1261, 1421, 1422), (1211, 1210, 1370, 1371), (1160, 1159, 1319, 1320), (1263, 1262, 1422, 1423), (1212, 1211, 1371, 1372), (1161, 1160, 1320, 1321), (1264, 1263, 1423, 1424), (1316, 1315, 1475, 1476), (1419, 1418, 1578, 1579), (1336, 1367, 1527, 1496), (1317, 1316, 1476, 1477), (1420, 1419, 1579, 1580), (1369, 1368, 1528, 1529), (1318, 1317, 1477, 1478), (1421, 1420, 1580, 1581), (1370, 1369, 1529, 1530), (1319, 1318, 1478, 1479), (1422, 1421, 1581, 1582), (1371, 1370, 1530, 1531), (1320, 1319, 1479, 1480), (1423, 1422, 1582, 1583), (1372, 1371, 1531, 1532), (1321, 1320, 1480, 1481), (1424, 1423, 1583, 1584), (1373, 1372, 1532, 1533), (1322, 1321, 1481, 1482), (1425, 1424, 1584, 1585), (1374, 1373, 1533, 1534), (1323, 1322, 1482, 1483), (1426, 1425, 1585, 1586), (1375, 1374, 1534, 1535), (1324, 1323, 1483, 1484), (1427, 1426, 1586, 1587), (1376, 1375, 1535, 1536), (1325, 1324, 1484, 1485), (1428, 1427, 1587, 1588), (1377, 1376, 1536, 1537), (1326, 1325, 1485, 1486), (1429, 1428, 1588, 1589), (1378, 1377, 1537, 1538), (1327, 1326, 1486, 1487), (1430, 1429, 1589, 1590), (1379, 1378, 1538, 1539), (1328, 1327, 1487, 1488), (1431, 1430, 1590, 1591), (1380, 1379, 1539, 1540), (1329, 1328, 1488, 1489), (1400, 1431, 1591, 1560), (1381, 1380, 1540, 1541), (1330, 1329, 1489, 1490), (1433, 1432, 1592, 1593), (1382, 1381, 1541, 1542), (1331, 1330, 1490, 1491), (1434, 1433, 1593, 1594), (1383, 1382, 1542, 1543), (1332, 1331, 1491, 1492), (1435, 1434, 1594, 1595), (1384, 1383, 1543, 1544), (1333, 1332, 1492, 1493), (1436, 1435, 1595, 1596), (1385, 1384, 1544, 1545), (1334, 1333, 1493, 1494), (1437, 1436, 1596, 1597), (1386, 1385, 1545, 1546), (1335, 1334, 1494, 1495), (1438, 1437, 1597, 1598), (1387, 1386, 1546, 1547), (1304, 1335, 1495, 1464), (1439, 1438, 1598, 1599), (1388, 1387, 1547, 1548), (1337, 1336, 1496, 1497), (1440, 1439, 1599, 1600), (1389, 1388, 1548, 1549), (1338, 1337, 1497, 1498), (1441, 1440, 1600, 1601), (1390, 1389, 1549, 1550), (1339, 1338, 1498, 1499), (1442, 1441, 1601, 1602), (1391, 1390, 1550, 1551), (1340, 1339, 1499, 1500), (1443, 1442, 1602, 1603), (1392, 1391, 1551, 1552), (1341, 1340, 1500, 1501), (1444, 1443, 1603, 1604), (1393, 1392, 1552, 1553), (1342, 1341, 1501, 1502), (1445, 1444, 1604, 1605), (1394, 1393, 1553, 1554), (1343, 1342, 1502, 1503), (1446, 1445, 1605, 1606), (1395, 1394, 1554, 1555), (1344, 1343, 1503, 1504), (1447, 1446, 1606, 1607), (1396, 1395, 1555, 1556), (1345, 1344, 1504, 1505), (1448, 1447, 1607, 1608), (1397, 1396, 1556, 1557), (1346, 1345, 1505, 1506), (1449, 1448, 1608, 1609), (1398, 1397, 1557, 1558), (1347, 1346, 1506, 1507), (1450, 1449, 1609, 1610), (1399, 1398, 1558, 1559), (1348, 1347, 1507, 1508), (1451, 1450, 1610, 1611), (1368, 1399, 1559, 1528), (1349, 1348, 1508, 1509), (1452, 1451, 1611, 1612), (1401, 1400, 1560, 1561), (1350, 1349, 1509, 1510), (1453, 1452, 1612, 1613), (1402, 1401, 1561, 1562), (1351, 1350, 1510, 1511), (1454, 1453, 1613, 1614), (1403, 1402, 1562, 1563), (1352, 1351, 1511, 1512), (1455, 1454, 1614, 1615), (1404, 1403, 1563, 1564), (1353, 1352, 1512, 1513), (1456, 1455, 1615, 1616), (1405, 1404, 1564, 1565), (1354, 1353, 1513, 1514), (1457, 1456, 1616, 1617), (1406, 1405, 1565, 1566), (1355, 1354, 1514, 1515), (1458, 1457, 1617, 1618), (1407, 1406, 1566, 1567), (1356, 1355, 1515, 1516), (1459, 1458, 1618, 1619), (1305, 1304, 1464, 1465), (1408, 1407, 1567, 1568), (1357, 1356, 1516, 1517), (1460, 1459, 1619, 1620), (1306, 1305, 1465, 1466), (1409, 1408, 1568, 1569), (1358, 1357, 1517, 1518), (1461, 1460, 1620, 1621), (1307, 1306, 1466, 1467), (1410, 1409, 1569, 1570), (1359, 1358, 1518, 1519), (1462, 1461, 1621, 1622), (1308, 1307, 1467, 1468), (1411, 1410, 1570, 1571), (1360, 1359, 1519, 1520), (1463, 1462, 1622, 1623), (1309, 1308, 1468, 1469), (1412, 1411, 1571, 1572), (1361, 1360, 1520, 1521), (1432, 1463, 1623, 1592), (1310, 1309, 1469, 1470), (1413, 1412, 1572, 1573), (1362, 1361, 1521, 1522), (1311, 1310, 1470, 1471), (1414, 1413, 1573, 1574), (1363, 1362, 1522, 1523), (1312, 1311, 1471, 1472), (1415, 1414, 1574, 1575), (1364, 1363, 1523, 1524), (1313, 1312, 1472, 1473), (1416, 1415, 1575, 1576), (1365, 1364, 1524, 1525), (1314, 1313, 1473, 1474), (1417, 1416, 1576, 1577), (1366, 1365, 1525, 1526), (1315, 1314, 1474, 1475), (1418, 1417, 1577, 1578), (1367, 1366, 1526, 1527), (333, 332, 363, 362, 361, 360, 359, 358, 357, 356, 355, 354, 353, 352, 351, 350, 349, 348, 347, 346, 345, 344, 343, 342, 341, 340, 339, 338, 337, 336, 335, 334), (365, 364, 395, 394, 393, 392, 391, 390, 389, 388, 387, 386, 385, 384, 383, 382, 381, 380, 379, 378, 377, 376, 375, 374, 373, 372, 371, 370, 369, 368, 367, 366), (429, 428, 459, 458, 457, 456, 455, 454, 453, 452, 451, 450, 449, 448, 447, 446, 445, 444, 443, 442, 441, 440, 439, 438, 437, 436, 435, 434, 433, 432, 431, 430), (397, 396, 427, 426, 425, 424, 423, 422, 421, 420, 419, 418, 417, 416, 415, 414, 413, 412, 411, 410, 409, 408, 407, 406, 405, 404, 403, 402, 401, 400, 399, 398), (461, 460, 491, 490, 489, 488, 487, 486, 485, 484, 483, 482, 481, 480, 479, 478, 477, 476, 475, 474, 473, 472, 471, 470, 469, 468, 467, 466, 465, 464, 463, 462), (5, 6, 7, 8, 9, 10, 11, 12, 13, 14, 15, 16, 17, 18, 19, 20, 21, 22, 23, 24, 25, 26, 27, 28, 29, 30, 31, 32, 33, 34, 35, 4), (37, 38, 39, 40, 41, 42, 43, 44, 45, 46, 47, 48, 49, 50, 51, 52, 53, 54, 55, 56, 57, 58, 59, 60, 61, 62, 63, 64, 65, 66, 67, 36), (69, 70, 71, 72, 73, 74, 75, 76, 77, 78, 79, 80, 81, 82, 83, 84, 85, 86, 87, 88, 89, 90, 91, 92, 93, 94, 95, 96, 97, 98, 99, 68), (101, 102, 103, 104, 105, 106, 107, 108, 109, 110, 111, 112, 113, 114, 115, 116, 117, 118, 119, 120, 121, 122, 123, 124, 125, 126, 127, 128, 129, 130, 131, 100), (133, 134, 135, 136, 137, 138, 139, 140, 141, 142, 143, 144, 145, 146, 147, 148, 149, 150, 151, 152, 153, 154, 155, 156, 157, 158, 159, 160, 161, 162, 163, 132), (1145, 1146, 1147, 1148, 1149, 1150, 1151, 1152, 1153, 1154, 1155, 1156, 1157, 1158, 1159, 1160, 1161, 1162, 1163, 1164, 1165, 1166, 1167, 1168, 1169, 1170, 1171, 1172, 1173, 1174, 1175, 1144), (1177, 1178, 1179, 1180, 1181, 1182, 1183, 1184, 1185, 1186, 1187, 1188, 1189, 1190, 1191, 1192, 1193, 1194, 1195, 1196, 1197, 1198, 1199, 1200, 1201, 1202, 1203, 1204, 1205, 1206, 1207, 1176), (721, 720, 751, 750, 749, 748, 747, 746, 745, 744, 743, 742, 741, 740, 739, 738, 737, 736, 735, 734, 733, 732, 731, 730, 729, 728, 727, 726, 725, 724, 723, 722), (1241, 1242, 1243, 1244, 1245, 1246, 1247, 1248, 1249, 1250, 1251, 1252, 1253, 1254, 1255, 1256, 1257, 1258, 1259, 1260, 1261, 1262, 1263, 1264, 1265, 1266, 1267, 1268, 1269, 1270, 1271, 1240), (1273, 1274, 1275, 1276, 1277, 1278, 1279, 1280, 1281, 1282, 1283, 1284, 1285, 1286, 1287, 1288, 1289, 1290, 1291, 1292, 1293, 1294, 1295, 1296, 1297, 1298, 1299, 1300, 1301, 1302, 1303, 1272), (657, 656, 687, 686, 685, 684, 683, 682, 681, 680, 679, 678, 677, 676, 675, 674, 673, 672, 671, 670, 669, 668, 667, 666, 665, 664, 663, 662, 661, 660, 659, 658), (689, 688, 719, 718, 717, 716, 715, 714, 713, 712, 711, 710, 709, 708, 707, 706, 705, 704, 703, 702, 701, 700, 699, 698, 697, 696, 695, 694, 693, 692, 691, 690), (1209, 1210, 1211, 1212, 1213, 1214, 1215, 1216, 1217, 1218, 1219, 1220, 1221, 1222, 1223, 1224, 1225, 1226, 1227, 1228, 1229, 1230, 1231, 1232, 1233, 1234, 1235, 1236, 1237, 1238, 1239, 1208), (753, 752, 783, 782, 781, 780, 779, 778, 777, 776, 775, 774, 773, 772, 771, 770, 769, 768, 767, 766, 765, 764, 763, 762, 761, 760, 759, 758, 757, 756, 755, 754), (785, 784, 815, 814, 813, 812, 811, 810, 809, 808, 807, 806, 805, 804, 803, 802, 801, 800, 799, 798, 797, 796, 795, 794, 793, 792, 791, 790, 789, 788, 787, 786)])
me_cube_001.materials.append(mat_metall)
me_cube_001.use_remesh_preserve_volume = False
me_cube_001.use_remesh_preserve_attributes = False
me_cube_001.use_mirror_vertex_groups = False
me_cube_001.update()

# ---- objects
ob_cube = bpy.data.objects.new('Cube', me_cube_001)
ob_lamp = bpy.data.objects.new('Lamp', light_lamp)
ob_camera = bpy.data.objects.new('Camera', cam_camera)

# ---- transforms, parenting, visibility, modifiers, constraints
ob_cube.location = (0.0, 0.0, 0.0)
ob_cube.lineart.crease_threshold = 0.0
ob_lamp.location = (4.076, 1.005, 5.904)
ob_lamp.rotation_euler = (0.6503, 0.05522, 1.866)
ob_lamp.lock_rotations_4d = False
ob_lamp.empty_display_type = 'ARROWS'
ob_lamp.color = (0.0, 0.0, 0.0, 0.0)
ob_lamp.lineart.crease_threshold = 0.0
ob_camera.location = (7.481, -6.508, 5.344)
ob_camera.rotation_euler = (1.109, 0.01082, 0.8149)
ob_camera.lock_rotations_4d = False
ob_camera.empty_display_type = 'ARROWS'
ob_camera.color = (0.0, 0.0, 0.0, 0.0)
ob_camera.display_type = 'WIRE'
ob_camera.lineart.crease_threshold = 0.0

# ---- collection membership
col_collection_1.objects.link(ob_cube)
col_collection_1.objects.link(ob_lamp)
col_collection_1.objects.link(ob_camera)

# ---- scene / render settings (as saved in the file)
scene.camera = ob_camera
scene.frame_start = 1; scene.frame_end = 250; scene.frame_set(1)
scene.render.engine = 'BLENDER_EEVEE_NEXT'
scene.render.dither_intensity = 0.0
scene.cycles.use_denoising = False
scene.cycles.samples = 10
scene.cycles.sampling_pattern = 'TABULATED_SOBOL'
scene.cycles.light_sampling_threshold = 0.0
scene.cycles.use_adaptive_sampling = False
scene.cycles.use_light_tree = False
scene.cycles.blur_glossy = 0.0
scene.cycles.pixel_filter_type = 'GAUSSIAN'
scene.cycles.sample_clamp_indirect = 0.0
scene.view_settings.view_transform = 'Standard'
bpy.context.view_layer.update()
